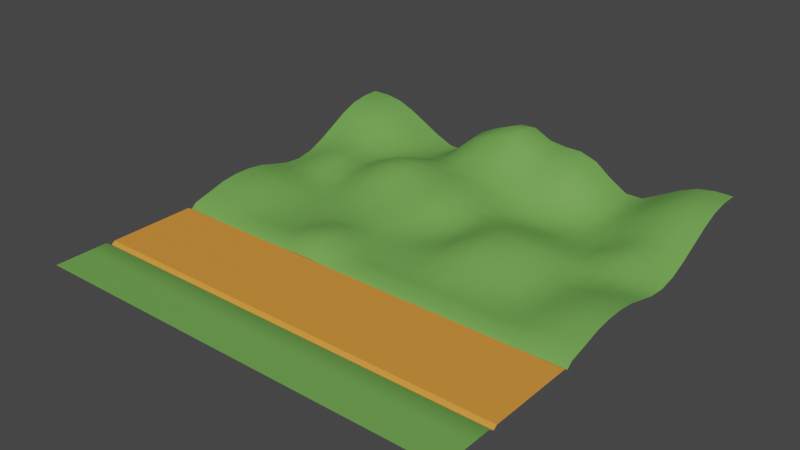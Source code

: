 # Source: goblins-ground.blend  (saved by Blender 2.91.10; exported with 4.5.12 LTS)
import bpy
from mathutils import Matrix  # noqa: F401  (used for matrix-valued properties, if any)

bpy.ops.wm.read_factory_settings(use_empty=True)
scene = bpy.context.scene
scene.name = 'Scene'

# ---- images (referenced by path relative to the original .blend; pixels are not part of the script)
import os
ASSET_DIR = os.environ.get("B2B_ASSET_DIR", "")  # directory of the original .blend (textures are referenced by path, not embedded)
HERE = os.path.dirname(os.path.abspath(__file__))  # packed textures are extracted next to this script under _unpacked/

def load_image(name, relpath, width, height, colorspace="sRGB"):
    """Load a texture the original file referenced (path relative to the .blend, or extracted next to this script)."""
    p = next((c for c in (os.path.join(HERE, relpath), os.path.join(ASSET_DIR, relpath)) if relpath and os.path.exists(c)), "")
    if p:
        img = bpy.data.images.load(p, check_existing=True)
        img.name = name
    else:  # same state as the original file: an image datablock whose file is absent (Cycles renders it pink)
        img = bpy.data.images.new(name, width, height)
        img.source = "FILE"
        img.filepath = "//" + (relpath or name)
    img.colorspace_settings.name = colorspace
    return img
img_path_png = load_image('path.png', 'path.png', 1024, 1024, 'sRGB')

# ---- materials (node trees are filled in below, after node groups)
mat_sand = bpy.data.materials.new('Sand')
mat_sand.use_transparent_shadow = False
mat_grass = bpy.data.materials.new('Grass')
mat_grass.use_transparent_shadow = False

# ---- material node trees
mat_sand.use_nodes = True; mat_sand.node_tree.nodes.clear()
_N = mat_sand.node_tree.nodes; _L = mat_sand.node_tree.links
n0 = _N.new('ShaderNodeBsdfPrincipled'); n0.name = 'Principled BSDF'; n0.location = (10, 300)
n0.distribution = 'GGX'
n0.subsurface_method = 'BURLEY'
n0.inputs[0].default_value = (0.8, 0.2961, 0.04274, 1.0)
n0.inputs[3].default_value = 1.45
n0.inputs[27].default_value = (0.0, 0.0, 0.0, 1.0)
n0.inputs[28].default_value = 1.0
n1 = _N.new('ShaderNodeOutputMaterial'); n1.name = 'Material Output'; n1.location = (300, 300)
n2 = _N.new('ShaderNodeTexImage'); n2.name = 'Image Texture'; n2.location = (-151, 224)
n2.image = img_path_png
_L.new(n0.outputs[0], n1.inputs[0])
n1.is_active_output = True
mat_grass.use_nodes = True; mat_grass.node_tree.nodes.clear()
_N = mat_grass.node_tree.nodes; _L = mat_grass.node_tree.links
n0 = _N.new('ShaderNodeBsdfPrincipled'); n0.name = 'Principled BSDF'; n0.location = (10, 300)
n0.distribution = 'GGX'
n0.subsurface_method = 'BURLEY'
n0.inputs[0].default_value = (0.1593, 0.3931, 0.07972, 1.0)
n0.inputs[3].default_value = 1.45
n0.inputs[27].default_value = (0.0, 0.0, 0.0, 1.0)
n0.inputs[28].default_value = 1.0
n1 = _N.new('ShaderNodeOutputMaterial'); n1.name = 'Material Output'; n1.location = (300, 300)
_L.new(n0.outputs[0], n1.inputs[0])
n1.is_active_output = True

# ---- world
world_world = bpy.data.worlds.new('World'); scene.world = world_world
world_world.use_nodes = True; world_world.node_tree.nodes.clear()
_N = world_world.node_tree.nodes; _L = world_world.node_tree.links
n0 = _N.new('ShaderNodeOutputWorld'); n0.name = 'World Output'; n0.location = (300, 300)
n1 = _N.new('ShaderNodeBackground'); n1.name = 'Background'; n1.location = (10, 300)
n1.inputs[0].default_value = (0.05088, 0.05088, 0.05088, 1.0)
_L.new(n1.outputs[0], n0.inputs[0])
n0.is_active_output = True
world_world.color = (0.05088, 0.05088, 0.05088)
world_world.use_sun_shadow = False
world_world.sun_shadow_jitter_overblur = 0.0

# ---- meshes
me_ground = bpy.data.meshes.new('Ground')
me_ground.from_pydata([(0.0, 0.0, 0.0), (0.0, 20.0, 1.887), (0.0, 19.15, 1.887), (0.0, 18.31, 1.75), (0.0, 17.48, 1.406), (0.0, 16.65, 0.9586), (0.0, 15.81, 0.5073), (0.0, 14.98, 0.1542), (0.0, 14.15, 0.0006526), (0.0, 13.31, 0.06595), (0.0, 12.48, 0.2787), (0.0, 11.65, 0.5076), (0.0, 10.81, 0.6146), (0.0, 9.978, 0.6146), (0.0, 9.145, 0.5076), (0.0, 8.312, 0.2787), (0.0, 7.478, 0.06595), (0.0, 7.205, -0.1597), (0.0, 2.753, -0.1765), (0.0, 2.478, 0.0), (0.0, 1.645, 0.0), (0.0, 0.8117, 0.0), (0.8581, 0.0, 0.0), (1.691, 0.0, 0.0), (2.525, 0.0, 0.0), (3.358, 0.0, 0.0), (4.191, 0.0, 0.0), (5.025, 0.0, 0.0), (5.858, 0.0, 0.0), (6.691, 0.0, 0.0), (7.525, 0.0, 0.0), (8.358, 0.0, 0.0), (9.191, 0.0, 0.0), (9.191, 20.0, 2.371), (8.358, 20.0, 2.039), (7.525, 20.0, 1.63), (6.691, 20.0, 0.7973), (5.858, 20.0, 0.1153), (5.025, 20.0, 0.1576), (4.191, 20.0, 0.5073), (3.358, 20.0, 0.9586), (2.525, 20.0, 1.406), (1.691, 20.0, 1.75), (0.8581, 20.0, 1.887), (9.191, 0.8117, 0.0), (8.358, 0.8117, 0.0), (7.525, 0.8117, 0.0), (6.691, 0.8117, 0.0), (5.858, 0.8117, 0.0), (5.025, 0.8117, 0.0), (4.191, 0.8117, 0.0), (3.358, 0.8117, 0.0), (2.525, 0.8117, 0.0), (1.691, 0.8117, 0.0), (0.8581, 0.8117, 0.0), (9.191, 1.645, 0.0), (8.358, 1.645, 0.0), (7.525, 1.645, 0.0), (6.691, 1.645, 0.0), (5.858, 1.645, 0.0), (5.025, 1.645, 0.0), (4.191, 1.645, 0.0), (3.358, 1.645, 0.0), (2.525, 1.645, 0.0), (1.691, 1.645, 0.0), (0.8581, 1.645, 0.0), (9.191, 2.478, 0.0), (8.358, 2.478, 0.0), (7.525, 2.478, 0.0), (6.691, 2.478, 0.0), (5.858, 2.478, 0.0), (5.025, 2.478, 0.0), (4.191, 2.478, 0.0), (3.358, 2.478, 0.0), (2.525, 2.478, 0.0), (1.691, 2.478, 0.0), (0.8581, 2.478, 0.0), (9.191, 2.753, -0.1765), (8.358, 2.753, -0.1765), (7.525, 2.753, -0.1765), (6.691, 2.753, -0.1765), (5.858, 2.753, -0.1765), (5.025, 2.753, -0.1765), (4.191, 2.753, -0.1765), (3.358, 2.753, -0.1765), (2.525, 2.753, -0.1765), (1.691, 2.753, -0.1765), (0.8581, 2.753, -0.1765), (9.191, 7.204, -0.1765), (8.358, 7.204, -0.1761), (7.525, 7.207, -0.1333), (6.691, 7.207, -0.1333), (5.858, 7.204, -0.1761), (5.025, 7.204, -0.1765), (4.191, 7.204, -0.1765), (3.358, 7.204, -0.1765), (2.525, 7.204, -0.1765), (1.691, 7.205, -0.17), (0.8581, 7.205, -0.1597), (9.191, 7.478, 0.0), (8.358, 7.478, 0.04077), (7.525, 7.478, 0.163), (6.691, 7.478, 0.163), (5.858, 7.478, 0.04077), (5.025, 7.478, 0.0), (4.191, 7.478, 0.0), (3.358, 7.478, 0.0), (2.525, 7.478, 0.003256), (1.691, 7.478, 0.04233), (0.8581, 7.478, 0.06595), (9.191, 8.312, 0.0), (8.358, 8.312, 0.163), (7.525, 8.312, 0.4106), (6.691, 8.312, 0.4106), (5.858, 8.312, 0.163), (5.025, 8.312, 0.0), (4.191, 8.312, 0.0), (3.358, 8.312, 0.003256), (2.525, 8.312, 0.09532), (1.691, 8.312, 0.2219), (0.8581, 8.312, 0.2787), (9.191, 9.145, 0.0), (8.358, 9.145, 0.163), (7.525, 9.145, 0.4106), (6.691, 9.145, 0.4106), (5.858, 9.145, 0.163), (5.025, 9.145, 0.0), (4.191, 9.145, 0.0), (3.358, 9.145, 0.04233), (2.525, 9.145, 0.2219), (1.691, 9.145, 0.4197), (0.8581, 9.145, 0.5076), (9.191, 9.978, 0.01992), (8.358, 9.978, 0.04112), (7.525, 9.978, 0.1633), (6.691, 9.978, 0.163), (5.858, 9.978, 0.04078), (5.025, 9.978, 0.0), (4.191, 9.978, 0.0), (3.358, 9.978, 0.06595), (2.525, 9.978, 0.2787), (1.691, 9.978, 0.5076), (0.8581, 9.978, 0.6146), (9.191, 10.81, 0.04921), (8.358, 10.81, 0.0815), (7.525, 10.81, 0.0815), (6.691, 10.81, 0.06788), (5.858, 10.81, 0.03482), (5.025, 10.81, 0.004354), (4.191, 10.81, 0.0), (3.358, 10.81, 0.06595), (2.525, 10.81, 0.2787), (1.691, 10.81, 0.5076), (0.8581, 10.81, 0.6146), (9.191, 11.65, 0.1113), (8.358, 11.65, 0.2628), (7.525, 11.65, 0.2682), (6.691, 11.65, 0.2413), (5.858, 11.65, 0.1703), (5.025, 11.65, 0.0815), (4.191, 11.65, 0.01296), (3.358, 11.65, 0.04233), (2.525, 11.65, 0.2219), (1.691, 11.65, 0.4197), (0.8581, 11.65, 0.5076), (9.191, 12.48, 0.2771), (8.358, 12.48, 0.5013), (7.525, 12.48, 0.5067), (6.691, 12.48, 0.4922), (5.858, 12.48, 0.4255), (5.025, 12.48, 0.2864), (4.191, 12.48, 0.1025), (3.358, 12.48, 0.00761), (2.525, 12.48, 0.09532), (1.691, 12.48, 0.2219), (0.8581, 12.48, 0.2787), (9.191, 13.31, 0.5985), (8.358, 13.31, 0.7435), (7.525, 13.31, 0.7714), (6.691, 13.31, 0.9454), (5.858, 13.31, 0.9418), (5.025, 13.31, 0.7538), (4.191, 13.31, 0.4099), (3.358, 13.31, 0.1506), (2.525, 13.31, 0.253), (1.691, 13.31, 0.2916), (0.8581, 13.31, 0.1587), (9.191, 14.15, 0.86), (8.358, 14.15, 0.925), (7.525, 14.15, 0.996), (6.691, 14.15, 1.251), (5.858, 14.15, 1.289), (5.025, 14.15, 1.065), (4.191, 14.15, 0.6269), (3.358, 14.15, 0.3903), (2.525, 14.15, 0.5271), (1.691, 14.15, 0.5271), (0.8581, 14.15, 0.2504), (9.191, 14.98, 0.925), (8.358, 14.98, 0.9973), (7.525, 14.98, 1.068), (6.691, 14.98, 1.315), (5.858, 14.98, 1.342), (5.025, 14.98, 1.105), (4.191, 14.98, 0.6523), (3.358, 14.98, 0.4104), (2.525, 14.98, 0.593), (1.691, 14.98, 0.6555), (0.8581, 14.98, 0.4037), (9.191, 15.81, 0.925), (8.358, 15.81, 0.9973), (7.525, 15.81, 1.022), (6.691, 15.81, 1.174), (5.858, 15.81, 1.141), (5.025, 15.81, 0.9043), (4.191, 15.81, 0.5394), (3.358, 15.81, 0.353), (2.525, 15.81, 0.5531), (1.691, 15.81, 0.6759), (0.8581, 15.81, 0.5789), (9.191, 16.65, 0.9359), (8.358, 16.65, 0.974), (7.525, 16.65, 0.9383), (6.691, 16.65, 0.8873), (5.858, 16.65, 0.7661), (5.025, 16.65, 0.5506), (4.191, 16.65, 0.422), (3.358, 16.65, 0.4735), (2.525, 16.65, 0.6792), (1.691, 16.65, 0.8829), (0.8581, 16.65, 0.9586), (9.191, 17.48, 1.477), (8.358, 17.48, 1.412), (7.525, 17.48, 1.232), (6.691, 17.48, 0.8264), (5.858, 17.48, 0.549), (5.025, 17.48, 0.4247), (4.191, 17.48, 0.4893), (3.358, 17.48, 0.7082), (2.525, 17.48, 1.038), (1.691, 17.48, 1.306), (0.8581, 17.48, 1.406), (9.191, 18.31, 2.256), (8.358, 18.31, 2.031), (7.525, 18.31, 1.714), (6.691, 18.31, 0.9999), (5.858, 18.31, 0.3911), (5.025, 18.31, 0.3439), (4.191, 18.31, 0.5337), (3.358, 18.31, 0.8844), (2.525, 18.31, 1.306), (1.691, 18.31, 1.627), (0.8581, 18.31, 1.75), (9.191, 19.15, 2.542), (8.358, 19.15, 2.228), (7.525, 19.15, 1.82), (6.691, 19.15, 0.9739), (5.858, 19.15, 0.2524), (5.025, 19.15, 0.2352), (4.191, 19.15, 0.5183), (3.358, 19.15, 0.9586), (2.525, 19.15, 1.406), (1.691, 19.15, 1.75), (0.8581, 19.15, 1.887), (10.0, 0.0, 0.0), (20.0, 0.0, 0.0), (10.0, 20.0, 2.409), (20.0, 20.0, 1.887), (10.0, 19.15, 2.562), (10.0, 18.31, 2.268), (10.0, 17.48, 1.47), (10.0, 16.65, 0.7865), (10.0, 15.81, 0.75), (10.0, 14.98, 0.75), (10.0, 14.15, 0.6943), (10.0, 13.31, 0.3586), (10.0, 12.48, 0.06768), (10.0, 11.65, -0.009247), (10.0, 10.81, 0.02157), (10.0, 9.978, 0.06926), (10.0, 9.145, 0.0), (10.0, 8.312, 0.0), (10.0, 7.478, 0.0), (10.0, 7.204, -0.1765), (10.0, 2.753, -0.1765), (10.0, 2.478, 0.0), (10.0, 1.645, 0.0), (10.0, 0.8117, 0.0), (20.0, 0.8117, 0.0), (20.0, 1.645, 0.0), (20.0, 2.478, 0.0), (20.0, 2.753, -0.1765), (20.0, 7.205, -0.1597), (20.0, 7.478, 0.06595), (20.0, 8.312, 0.2787), (20.0, 9.145, 0.5076), (20.0, 9.978, 0.6146), (20.0, 10.81, 0.6146), (20.0, 11.65, 0.5076), (20.0, 12.48, 0.2787), (20.0, 13.31, 0.06595), (20.0, 14.15, 0.0006526), (20.0, 14.98, 0.1542), (20.0, 15.81, 0.5073), (20.0, 16.65, 0.9586), (20.0, 17.48, 1.406), (20.0, 18.31, 1.75), (20.0, 19.15, 1.887), (10.86, 0.0, 0.0), (11.69, 0.0, 0.0), (12.52, 0.0, 0.0), (13.36, 0.0, 0.0), (14.19, 0.0, 0.0), (15.02, 0.0, 0.0), (15.86, 0.0, 0.0), (16.69, 0.0, 0.0), (17.52, 0.0, 0.0), (18.36, 0.0, 0.0), (19.19, 0.0, 0.0), (19.19, 20.0, 1.887), (18.36, 20.0, 1.75), (17.52, 20.0, 1.406), (16.69, 20.0, 0.9585), (15.86, 20.0, 0.5103), (15.02, 20.0, 0.5035), (14.19, 20.0, 0.9955), (13.36, 20.0, 1.615), (12.52, 20.0, 1.892), (11.69, 20.0, 1.892), (10.86, 20.0, 1.992), (19.19, 0.8117, 0.0), (18.36, 0.8117, 0.0), (17.52, 0.8117, 0.0), (16.69, 0.8117, 0.0), (15.86, 0.8117, 0.0), (15.02, 0.8117, 0.0), (14.19, 0.8117, 0.0), (13.36, 0.8117, 0.0), (12.52, 0.8117, 0.0), (11.69, 0.8117, 0.0), (10.86, 0.8117, 0.0), (19.19, 1.645, 0.0), (18.36, 1.645, 0.0), (17.52, 1.645, 0.0), (16.69, 1.645, 0.0), (15.86, 1.645, 0.0), (15.02, 1.645, 0.0), (14.19, 1.645, 0.0), (13.36, 1.645, 0.0), (12.52, 1.645, 0.0), (11.69, 1.645, 0.0), (10.86, 1.645, 0.0), (19.19, 2.478, 0.0), (18.36, 2.478, 0.0), (17.52, 2.478, 0.0), (16.69, 2.478, 0.0), (15.86, 2.478, 0.0), (15.02, 2.478, 0.0), (14.19, 2.478, 0.0), (13.36, 2.478, 0.0), (12.52, 2.478, 0.0), (11.69, 2.478, 0.0), (10.86, 2.478, 0.0), (19.19, 2.753, -0.1765), (18.36, 2.753, -0.1765), (17.52, 2.753, -0.1765), (16.69, 2.753, -0.1765), (15.86, 2.753, -0.1765), (15.02, 2.753, -0.1765), (14.19, 2.753, -0.1765), (13.36, 2.753, -0.1765), (12.52, 2.753, -0.1765), (11.69, 2.753, -0.1765), (10.86, 2.753, -0.1765), (19.19, 7.205, -0.1597), (18.36, 7.205, -0.17), (17.52, 7.204, -0.1765), (16.69, 7.204, -0.1765), (15.86, 7.204, -0.1765), (15.02, 7.204, -0.1765), (14.19, 7.204, -0.1765), (13.36, 7.204, -0.1765), (12.52, 7.204, -0.1765), (11.69, 7.204, -0.1765), (10.86, 7.204, -0.1765), (19.19, 7.478, 0.06595), (18.36, 7.478, 0.04233), (17.52, 7.478, 0.003256), (16.69, 7.478, 0.0), (15.86, 7.478, 0.0), (15.02, 7.478, 0.0), (14.19, 7.478, 0.0), (13.36, 7.478, 0.0), (12.52, 7.478, 0.0), (11.69, 7.478, 0.0), (10.86, 7.478, 0.0), (19.19, 8.312, 0.2787), (18.36, 8.312, 0.2219), (17.52, 8.312, 0.09532), (16.69, 8.312, 0.003256), (15.86, 8.312, 0.0), (15.02, 8.312, -0.0004926), (14.19, 8.312, 0.002813), (13.36, 8.312, 0.003085), (12.52, 8.312, 5.946e-05), (11.69, 8.312, 0.0), (10.86, 8.312, 0.0), (19.19, 9.145, 0.5076), (18.36, 9.145, 0.4197), (17.52, 9.145, 0.2219), (16.69, 9.145, 0.04233), (15.86, 9.145, 0.003844), (15.02, 9.145, 0.04117), (14.19, 9.145, 0.08248), (13.36, 9.145, 0.1266), (12.52, 9.145, 0.1255), (11.69, 9.145, 0.04086), (10.86, 9.145, 0.0), (19.19, 9.978, 0.6146), (18.36, 9.978, 0.5076), (17.52, 9.978, 0.2787), (16.69, 9.978, 0.1057), (15.86, 9.978, 0.1237), (15.02, 9.978, 0.2251), (14.19, 9.978, 0.3008), (13.36, 9.978, 0.3762), (12.52, 9.978, 0.3889), (11.69, 9.978, 0.2287), (10.86, 9.978, 0.1097), (19.19, 10.81, 0.6146), (18.36, 10.81, 0.5076), (17.52, 10.81, 0.2787), (16.69, 10.81, 0.1909), (15.86, 10.81, 0.3059), (15.02, 10.81, 0.4818), (14.19, 10.81, 0.5911), (13.36, 10.81, 0.6665), (12.52, 10.81, 0.6456), (11.69, 10.81, 0.36), (10.86, 10.81, 0.1145), (19.19, 11.65, 0.5076), (18.36, 11.65, 0.4197), (17.52, 11.65, 0.2246), (16.69, 11.65, 0.2074), (15.86, 11.65, 0.4247), (15.02, 11.65, 0.6675), (14.19, 11.65, 0.798), (13.36, 11.65, 0.8443), (12.52, 11.65, 0.7548), (11.69, 11.65, 0.3493), (10.86, 11.65, 0.06242), (19.19, 12.48, 0.2787), (18.36, 12.48, 0.2219), (17.52, 12.48, 0.09834), (16.69, 12.48, 0.1684), (15.86, 12.48, 0.4662), (15.02, 12.48, 0.755), (14.19, 12.48, 0.8851), (13.36, 12.48, 0.8866), (12.52, 12.48, 0.759), (11.69, 12.48, 0.3647), (10.86, 12.48, 0.08383), (19.19, 13.31, 0.1587), (18.36, 13.31, 0.2916), (17.52, 13.31, 0.253), (16.69, 13.31, 0.2184), (15.86, 13.31, 0.3905), (15.02, 13.31, 0.6472), (14.19, 13.31, 0.7566), (13.36, 13.31, 0.7566), (12.52, 13.31, 0.6818), (11.69, 13.31, 0.4641), (10.86, 13.31, 0.2797), (19.19, 14.15, 0.2504), (18.36, 14.15, 0.5271), (17.52, 14.15, 0.5271), (16.69, 14.15, 0.2888), (15.86, 14.15, 0.2111), (15.02, 14.15, 0.3905), (14.19, 14.15, 0.4662), (13.36, 14.15, 0.4662), (12.52, 14.15, 0.458), (11.69, 14.15, 0.4483), (10.86, 14.15, 0.4979), (19.19, 14.98, 0.4037), (18.36, 14.98, 0.6555), (17.52, 14.98, 0.593), (16.69, 14.98, 0.257), (15.86, 14.98, 0.04086), (15.02, 14.98, 0.1255), (14.19, 14.98, 0.1652), (13.36, 14.98, 0.1655), (12.52, 14.98, 0.2066), (11.69, 14.98, 0.307), (10.86, 14.98, 0.5067), (19.19, 15.81, 0.5789), (18.36, 15.81, 0.6759), (17.52, 15.81, 0.5531), (16.69, 15.81, 0.2463), (15.86, 15.81, 0.02452), (15.02, 15.81, 5.947e-05), (14.19, 15.81, 0.003085), (13.36, 15.81, 0.003556), (12.52, 15.81, 0.08803), (11.69, 15.81, 0.2737), (10.86, 15.81, 0.5067), (19.19, 16.65, 0.9586), (18.36, 16.65, 0.8829), (17.52, 16.65, 0.6792), (16.69, 16.65, 0.4087), (15.86, 16.65, 0.1542), (15.02, 16.65, 0.008236), (14.19, 16.65, 0.08719), (13.36, 16.65, 0.2678), (12.52, 16.65, 0.4197), (11.69, 16.65, 0.587), (10.86, 16.65, 0.7118), (19.19, 17.48, 1.406), (18.36, 17.48, 1.306), (17.52, 17.48, 1.038), (16.69, 17.48, 0.6792), (15.86, 17.48, 0.3221), (15.02, 17.48, 0.1528), (14.19, 17.48, 0.4505), (13.36, 17.48, 0.8334), (12.52, 17.48, 1.029), (11.69, 17.48, 1.159), (10.86, 17.48, 1.284), (19.19, 18.31, 1.75), (18.36, 18.31, 1.627), (17.52, 18.31, 1.306), (16.69, 18.31, 0.8829), (15.86, 18.31, 0.4565), (15.02, 18.31, 0.3943), (14.19, 18.31, 0.8334), (13.36, 18.31, 1.381), (12.52, 18.31, 1.619), (11.69, 18.31, 1.694), (10.86, 18.31, 1.91), (19.19, 19.15, 1.887), (18.36, 19.15, 1.75), (17.52, 19.15, 1.406), (16.69, 19.15, 0.9585), (15.86, 19.15, 0.5103), (15.02, 19.15, 0.5035), (14.19, 19.15, 0.9955), (13.36, 19.15, 1.615), (12.52, 19.15, 1.892), (11.69, 19.15, 1.906), (10.86, 19.15, 2.113)], [], [(253, 268, 266, 33), (32, 264, 287, 44), (44, 287, 286, 55), (55, 286, 285, 66), (66, 285, 284, 77), (88, 283, 282, 99), (99, 282, 281, 110), (110, 281, 280, 121), (121, 280, 279, 132), (132, 279, 278, 143), (143, 278, 277, 154), (154, 277, 276, 165), (165, 276, 275, 176), (176, 275, 274, 187), (187, 274, 273, 198), (198, 273, 272, 209), (209, 272, 271, 220), (220, 271, 270, 231), (231, 270, 269, 242), (242, 269, 268, 253), (3, 252, 263, 2), (252, 251, 262, 263), (251, 250, 261, 262), (250, 249, 260, 261), (249, 248, 259, 260), (248, 247, 258, 259), (247, 246, 257, 258), (246, 245, 256, 257), (245, 244, 255, 256), (244, 243, 254, 255), (243, 242, 253, 254), (4, 241, 252, 3), (241, 240, 251, 252), (240, 239, 250, 251), (239, 238, 249, 250), (238, 237, 248, 249), (237, 236, 247, 248), (236, 235, 246, 247), (235, 234, 245, 246), (234, 233, 244, 245), (233, 232, 243, 244), (232, 231, 242, 243), (5, 230, 241, 4), (230, 229, 240, 241), (229, 228, 239, 240), (228, 227, 238, 239), (227, 226, 237, 238), (226, 225, 236, 237), (225, 224, 235, 236), (224, 223, 234, 235), (223, 222, 233, 234), (222, 221, 232, 233), (221, 220, 231, 232), (6, 219, 230, 5), (219, 218, 229, 230), (218, 217, 228, 229), (217, 216, 227, 228), (216, 215, 226, 227), (215, 214, 225, 226), (214, 213, 224, 225), (213, 212, 223, 224), (212, 211, 222, 223), (211, 210, 221, 222), (210, 209, 220, 221), (7, 208, 219, 6), (208, 207, 218, 219), (207, 206, 217, 218), (206, 205, 216, 217), (205, 204, 215, 216), (204, 203, 214, 215), (203, 202, 213, 214), (202, 201, 212, 213), (201, 200, 211, 212), (200, 199, 210, 211), (199, 198, 209, 210), (8, 197, 208, 7), (197, 196, 207, 208), (196, 195, 206, 207), (195, 194, 205, 206), (194, 193, 204, 205), (193, 192, 203, 204), (192, 191, 202, 203), (191, 190, 201, 202), (190, 189, 200, 201), (189, 188, 199, 200), (188, 187, 198, 199), (9, 186, 197, 8), (186, 185, 196, 197), (185, 184, 195, 196), (184, 183, 194, 195), (183, 182, 193, 194), (182, 181, 192, 193), (181, 180, 191, 192), (180, 179, 190, 191), (179, 178, 189, 190), (178, 177, 188, 189), (177, 176, 187, 188), (10, 175, 186, 9), (175, 174, 185, 186), (174, 173, 184, 185), (173, 172, 183, 184), (172, 171, 182, 183), (171, 170, 181, 182), (170, 169, 180, 181), (169, 168, 179, 180), (168, 167, 178, 179), (167, 166, 177, 178), (166, 165, 176, 177), (11, 164, 175, 10), (164, 163, 174, 175), (163, 162, 173, 174), (162, 161, 172, 173), (161, 160, 171, 172), (160, 159, 170, 171), (159, 158, 169, 170), (158, 157, 168, 169), (157, 156, 167, 168), (156, 155, 166, 167), (155, 154, 165, 166), (12, 153, 164, 11), (153, 152, 163, 164), (152, 151, 162, 163), (151, 150, 161, 162), (150, 149, 160, 161), (149, 148, 159, 160), (148, 147, 158, 159), (147, 146, 157, 158), (146, 145, 156, 157), (145, 144, 155, 156), (144, 143, 154, 155), (13, 142, 153, 12), (142, 141, 152, 153), (141, 140, 151, 152), (140, 139, 150, 151), (139, 138, 149, 150), (138, 137, 148, 149), (137, 136, 147, 148), (136, 135, 146, 147), (135, 134, 145, 146), (134, 133, 144, 145), (133, 132, 143, 144), (14, 131, 142, 13), (131, 130, 141, 142), (130, 129, 140, 141), (129, 128, 139, 140), (128, 127, 138, 139), (127, 126, 137, 138), (126, 125, 136, 137), (125, 124, 135, 136), (124, 123, 134, 135), (123, 122, 133, 134), (122, 121, 132, 133), (15, 120, 131, 14), (120, 119, 130, 131), (119, 118, 129, 130), (118, 117, 128, 129), (117, 116, 127, 128), (116, 115, 126, 127), (115, 114, 125, 126), (114, 113, 124, 125), (113, 112, 123, 124), (112, 111, 122, 123), (111, 110, 121, 122), (16, 109, 120, 15), (109, 108, 119, 120), (108, 107, 118, 119), (107, 106, 117, 118), (106, 105, 116, 117), (105, 104, 115, 116), (104, 103, 114, 115), (103, 102, 113, 114), (102, 101, 112, 113), (101, 100, 111, 112), (100, 99, 110, 111), (17, 98, 109, 16), (98, 97, 108, 109), (97, 96, 107, 108), (96, 95, 106, 107), (95, 94, 105, 106), (94, 93, 104, 105), (93, 92, 103, 104), (92, 91, 102, 103), (91, 90, 101, 102), (90, 89, 100, 101), (89, 88, 99, 100), (19, 76, 87, 18), (76, 75, 86, 87), (75, 74, 85, 86), (74, 73, 84, 85), (73, 72, 83, 84), (72, 71, 82, 83), (71, 70, 81, 82), (70, 69, 80, 81), (69, 68, 79, 80), (68, 67, 78, 79), (67, 66, 77, 78), (20, 65, 76, 19), (65, 64, 75, 76), (64, 63, 74, 75), (63, 62, 73, 74), (62, 61, 72, 73), (61, 60, 71, 72), (60, 59, 70, 71), (59, 58, 69, 70), (58, 57, 68, 69), (57, 56, 67, 68), (56, 55, 66, 67), (21, 54, 65, 20), (54, 53, 64, 65), (53, 52, 63, 64), (52, 51, 62, 63), (51, 50, 61, 62), (50, 49, 60, 61), (49, 48, 59, 60), (48, 47, 58, 59), (47, 46, 57, 58), (46, 45, 56, 57), (45, 44, 55, 56), (0, 22, 54, 21), (22, 23, 53, 54), (23, 24, 52, 53), (24, 25, 51, 52), (25, 26, 50, 51), (26, 27, 49, 50), (27, 28, 48, 49), (28, 29, 47, 48), (29, 30, 46, 47), (30, 31, 45, 46), (31, 32, 44, 45), (2, 263, 43, 1), (263, 262, 42, 43), (262, 261, 41, 42), (261, 260, 40, 41), (260, 259, 39, 40), (259, 258, 38, 39), (258, 257, 37, 38), (257, 256, 36, 37), (256, 255, 35, 36), (255, 254, 34, 35), (254, 253, 33, 34), (539, 307, 267, 319), (318, 265, 288, 330), (330, 288, 289, 341), (341, 289, 290, 352), (352, 290, 291, 363), (374, 292, 293, 385), (385, 293, 294, 396), (396, 294, 295, 407), (407, 295, 296, 418), (418, 296, 297, 429), (429, 297, 298, 440), (440, 298, 299, 451), (451, 299, 300, 462), (462, 300, 301, 473), (473, 301, 302, 484), (484, 302, 303, 495), (495, 303, 304, 506), (506, 304, 305, 517), (517, 305, 306, 528), (528, 306, 307, 539), (269, 538, 549, 268), (538, 537, 548, 549), (537, 536, 547, 548), (536, 535, 546, 547), (535, 534, 545, 546), (534, 533, 544, 545), (533, 532, 543, 544), (532, 531, 542, 543), (531, 530, 541, 542), (530, 529, 540, 541), (529, 528, 539, 540), (270, 527, 538, 269), (527, 526, 537, 538), (526, 525, 536, 537), (525, 524, 535, 536), (524, 523, 534, 535), (523, 522, 533, 534), (522, 521, 532, 533), (521, 520, 531, 532), (520, 519, 530, 531), (519, 518, 529, 530), (518, 517, 528, 529), (271, 516, 527, 270), (516, 515, 526, 527), (515, 514, 525, 526), (514, 513, 524, 525), (513, 512, 523, 524), (512, 511, 522, 523), (511, 510, 521, 522), (510, 509, 520, 521), (509, 508, 519, 520), (508, 507, 518, 519), (507, 506, 517, 518), (272, 505, 516, 271), (505, 504, 515, 516), (504, 503, 514, 515), (503, 502, 513, 514), (502, 501, 512, 513), (501, 500, 511, 512), (500, 499, 510, 511), (499, 498, 509, 510), (498, 497, 508, 509), (497, 496, 507, 508), (496, 495, 506, 507), (273, 494, 505, 272), (494, 493, 504, 505), (493, 492, 503, 504), (492, 491, 502, 503), (491, 490, 501, 502), (490, 489, 500, 501), (489, 488, 499, 500), (488, 487, 498, 499), (487, 486, 497, 498), (486, 485, 496, 497), (485, 484, 495, 496), (274, 483, 494, 273), (483, 482, 493, 494), (482, 481, 492, 493), (481, 480, 491, 492), (480, 479, 490, 491), (479, 478, 489, 490), (478, 477, 488, 489), (477, 476, 487, 488), (476, 475, 486, 487), (475, 474, 485, 486), (474, 473, 484, 485), (275, 472, 483, 274), (472, 471, 482, 483), (471, 470, 481, 482), (470, 469, 480, 481), (469, 468, 479, 480), (468, 467, 478, 479), (467, 466, 477, 478), (466, 465, 476, 477), (465, 464, 475, 476), (464, 463, 474, 475), (463, 462, 473, 474), (276, 461, 472, 275), (461, 460, 471, 472), (460, 459, 470, 471), (459, 458, 469, 470), (458, 457, 468, 469), (457, 456, 467, 468), (456, 455, 466, 467), (455, 454, 465, 466), (454, 453, 464, 465), (453, 452, 463, 464), (452, 451, 462, 463), (277, 450, 461, 276), (450, 449, 460, 461), (449, 448, 459, 460), (448, 447, 458, 459), (447, 446, 457, 458), (446, 445, 456, 457), (445, 444, 455, 456), (444, 443, 454, 455), (443, 442, 453, 454), (442, 441, 452, 453), (441, 440, 451, 452), (278, 439, 450, 277), (439, 438, 449, 450), (438, 437, 448, 449), (437, 436, 447, 448), (436, 435, 446, 447), (435, 434, 445, 446), (434, 433, 444, 445), (433, 432, 443, 444), (432, 431, 442, 443), (431, 430, 441, 442), (430, 429, 440, 441), (279, 428, 439, 278), (428, 427, 438, 439), (427, 426, 437, 438), (426, 425, 436, 437), (425, 424, 435, 436), (424, 423, 434, 435), (423, 422, 433, 434), (422, 421, 432, 433), (421, 420, 431, 432), (420, 419, 430, 431), (419, 418, 429, 430), (280, 417, 428, 279), (417, 416, 427, 428), (416, 415, 426, 427), (415, 414, 425, 426), (414, 413, 424, 425), (413, 412, 423, 424), (412, 411, 422, 423), (411, 410, 421, 422), (410, 409, 420, 421), (409, 408, 419, 420), (408, 407, 418, 419), (281, 406, 417, 280), (406, 405, 416, 417), (405, 404, 415, 416), (404, 403, 414, 415), (403, 402, 413, 414), (402, 401, 412, 413), (401, 400, 411, 412), (400, 399, 410, 411), (399, 398, 409, 410), (398, 397, 408, 409), (397, 396, 407, 408), (282, 395, 406, 281), (395, 394, 405, 406), (394, 393, 404, 405), (393, 392, 403, 404), (392, 391, 402, 403), (391, 390, 401, 402), (390, 389, 400, 401), (389, 388, 399, 400), (388, 387, 398, 399), (387, 386, 397, 398), (386, 385, 396, 397), (283, 384, 395, 282), (384, 383, 394, 395), (383, 382, 393, 394), (382, 381, 392, 393), (381, 380, 391, 392), (380, 379, 390, 391), (379, 378, 389, 390), (378, 377, 388, 389), (377, 376, 387, 388), (376, 375, 386, 387), (375, 374, 385, 386), (285, 362, 373, 284), (362, 361, 372, 373), (361, 360, 371, 372), (360, 359, 370, 371), (359, 358, 369, 370), (358, 357, 368, 369), (357, 356, 367, 368), (356, 355, 366, 367), (355, 354, 365, 366), (354, 353, 364, 365), (353, 352, 363, 364), (286, 351, 362, 285), (351, 350, 361, 362), (350, 349, 360, 361), (349, 348, 359, 360), (348, 347, 358, 359), (347, 346, 357, 358), (346, 345, 356, 357), (345, 344, 355, 356), (344, 343, 354, 355), (343, 342, 353, 354), (342, 341, 352, 353), (287, 340, 351, 286), (340, 339, 350, 351), (339, 338, 349, 350), (338, 337, 348, 349), (337, 336, 347, 348), (336, 335, 346, 347), (335, 334, 345, 346), (334, 333, 344, 345), (333, 332, 343, 344), (332, 331, 342, 343), (331, 330, 341, 342), (264, 308, 340, 287), (308, 309, 339, 340), (309, 310, 338, 339), (310, 311, 337, 338), (311, 312, 336, 337), (312, 313, 335, 336), (313, 314, 334, 335), (314, 315, 333, 334), (315, 316, 332, 333), (316, 317, 331, 332), (317, 318, 330, 331), (268, 549, 329, 266), (549, 548, 328, 329), (548, 547, 327, 328), (547, 546, 326, 327), (546, 545, 325, 326), (545, 544, 324, 325), (544, 543, 323, 324), (543, 542, 322, 323), (542, 541, 321, 322), (541, 540, 320, 321), (540, 539, 319, 320)])
me_ground.polygons.foreach_set('use_smooth', [True] * 480)
me_ground.polygons.foreach_set('material_index', [1, 1, 1, 1, 1, 1, 1, 1, 1, 1, 1, 1, 1, 1, 1, 1, 1, 1, 1, 1, 1, 1, 1, 1, 1, 1, 1, 1, 1, 1, 1, 1, 1, 1, 1, 1, 1, 1, 1, 1, 1, 1, 1, 1, 1, 1, 1, 1, 1, 1, 1, 1, 1, 1, 1, 1, 1, 1, 1, 1, 1, 1, 1, 1, 1, 1, 1, 1, 1, 1, 1, 1, 1, 1, 1, 1, 1, 1, 1, 1, 1, 1, 1, 1, 1, 1, 1, 1, 1, 1, 1, 1, 1, 1, 1, 1, 1, 1, 1, 1, 1, 1, 1, 1, 1, 1, 1, 1, 1, 1, 1, 1, 1, 1, 1, 1, 1, 1, 1, 1, 1, 1, 1, 1, 1, 1, 1, 1, 1, 1, 1, 1, 1, 1, 1, 1, 1, 1, 1, 1, 1, 1, 1, 1, 1, 1, 1, 1, 1, 1, 1, 1, 1, 1, 1, 1, 1, 1, 1, 1, 1, 1, 1, 1, 1, 1, 1, 1, 1, 1, 1, 1, 1, 1, 1, 1, 1, 1, 1, 1, 1, 1, 1, 1, 1, 1, 1, 1, 1, 1, 1, 1, 1, 1, 1, 1, 1, 1, 1, 1, 1, 1, 1, 1, 1, 1, 1, 1, 1, 1, 1, 1, 1, 1, 1, 1, 1, 1, 1, 1, 1, 1, 1, 1, 1, 1, 1, 1, 1, 1, 1, 1, 1, 1, 1, 1, 1, 1, 1, 1, 1, 1, 1, 1, 1, 1, 1, 1, 1, 1, 1, 1, 1, 1, 1, 1, 1, 1, 1, 1, 1, 1, 1, 1, 1, 1, 1, 1, 1, 1, 1, 1, 1, 1, 1, 1, 1, 1, 1, 1, 1, 1, 1, 1, 1, 1, 1, 1, 1, 1, 1, 1, 1, 1, 1, 1, 1, 1, 1, 1, 1, 1, 1, 1, 1, 1, 1, 1, 1, 1, 1, 1, 1, 1, 1, 1, 1, 1, 1, 1, 1, 1, 1, 1, 1, 1, 1, 1, 1, 1, 1, 1, 1, 1, 1, 1, 1, 1, 1, 1, 1, 1, 1, 1, 1, 1, 1, 1, 1, 1, 1, 1, 1, 1, 1, 1, 1, 1, 1, 1, 1, 1, 1, 1, 1, 1, 1, 1, 1, 1, 1, 1, 1, 1, 1, 1, 1, 1, 1, 1, 1, 1, 1, 1, 1, 1, 1, 1, 1, 1, 1, 1, 1, 1, 1, 1, 1, 1, 1, 1, 1, 1, 1, 1, 1, 1, 1, 1, 1, 1, 1, 1, 1, 1, 1, 1, 1, 1, 1, 1, 1, 1, 1, 1, 1, 1, 1, 1, 1, 1, 1, 1, 1, 1, 1, 1, 1, 1, 1, 1, 1, 1, 1, 1, 1, 1, 1, 1, 1, 1, 1, 1, 1, 1, 1, 1, 1, 1, 1, 1, 1, 1, 1, 1, 1, 1, 1, 1, 1, 1, 1, 1, 1, 1, 1, 1, 1, 1, 1, 1])
_uv = me_ground.uv_layers.new(name='UVMap')
_uv.uv.foreach_set('vector', [0.9191, 0.9573, 1.0, 0.9573, 1.0, 1.0, 0.9191, 1.0, 0.9191, 0.0, 1.0, 0.0, 1.0, 0.04059, 0.9191, 0.04059, 0.9191, 0.04059, 1.0, 0.04059, 1.0, 0.08225, 0.9191, 0.08225, 0.9191, 0.08225, 1.0, 0.08225, 1.0, 0.1239, 0.9191, 0.1239, 0.9191, 0.1239, 1.0, 0.1239, 1.0, 0.1656, 0.9191, 0.1656, 0.9191, 0.3323, 1.0, 0.3323, 1.0, 0.3739, 0.9191, 0.3739, 0.9191, 0.3739, 1.0, 0.3739, 1.0, 0.4156, 0.9191, 0.4156, 0.9191, 0.4156, 1.0, 0.4156, 1.0, 0.4573, 0.9191, 0.4573, 0.9191, 0.4573, 1.0, 0.4573, 1.0, 0.4989, 0.9191, 0.4989, 0.9191, 0.4989, 1.0, 0.4989, 1.0, 0.5406, 0.9191, 0.5406, 0.9191, 0.5406, 1.0, 0.5406, 1.0, 0.5823, 0.9191, 0.5823, 0.9191, 0.5823, 1.0, 0.5823, 1.0, 0.6239, 0.9191, 0.6239, 0.9191, 0.6239, 1.0, 0.6239, 1.0, 0.6656, 0.9191, 0.6656, 0.9191, 0.6656, 1.0, 0.6656, 1.0, 0.7073, 0.9191, 0.7073, 0.9191, 0.7073, 1.0, 0.7073, 1.0, 0.7489, 0.9191, 0.7489, 0.9191, 0.7489, 1.0, 0.7489, 1.0, 0.7906, 0.9191, 0.7906, 0.9191, 0.7906, 1.0, 0.7906, 1.0, 0.8323, 0.9191, 0.8323, 0.9191, 0.8323, 1.0, 0.8323, 1.0, 0.8739, 0.9191, 0.8739, 0.9191, 0.8739, 1.0, 0.8739, 1.0, 0.9156, 0.9191, 0.9156, 0.9191, 0.9156, 1.0, 0.9156, 1.0, 0.9573, 0.9191, 0.9573, 0.0, 0.9156, 0.08581, 0.9156, 0.08581, 0.9573, 0.0, 0.9573, 0.08581, 0.9156, 0.1691, 0.9156, 0.1691, 0.9573, 0.08581, 0.9573, 0.1691, 0.9156, 0.2525, 0.9156, 0.2525, 0.9573, 0.1691, 0.9573, 0.2525, 0.9156, 0.3358, 0.9156, 0.3358, 0.9573, 0.2525, 0.9573, 0.3358, 0.9156, 0.4191, 0.9156, 0.4191, 0.9573, 0.3358, 0.9573, 0.4191, 0.9156, 0.5025, 0.9156, 0.5025, 0.9573, 0.4191, 0.9573, 0.5025, 0.9156, 0.5858, 0.9156, 0.5858, 0.9573, 0.5025, 0.9573, 0.5858, 0.9156, 0.6691, 0.9156, 0.6691, 0.9573, 0.5858, 0.9573, 0.6691, 0.9156, 0.7525, 0.9156, 0.7525, 0.9573, 0.6691, 0.9573, 0.7525, 0.9156, 0.8358, 0.9156, 0.8358, 0.9573, 0.7525, 0.9573, 0.8358, 0.9156, 0.9191, 0.9156, 0.9191, 0.9573, 0.8358, 0.9573, 0.0, 0.8739, 0.08581, 0.8739, 0.08581, 0.9156, 0.0, 0.9156, 0.08581, 0.8739, 0.1691, 0.8739, 0.1691, 0.9156, 0.08581, 0.9156, 0.1691, 0.8739, 0.2525, 0.8739, 0.2525, 0.9156, 0.1691, 0.9156, 0.2525, 0.8739, 0.3358, 0.8739, 0.3358, 0.9156, 0.2525, 0.9156, 0.3358, 0.8739, 0.4191, 0.8739, 0.4191, 0.9156, 0.3358, 0.9156, 0.4191, 0.8739, 0.5025, 0.8739, 0.5025, 0.9156, 0.4191, 0.9156, 0.5025, 0.8739, 0.5858, 0.8739, 0.5858, 0.9156, 0.5025, 0.9156, 0.5858, 0.8739, 0.6691, 0.8739, 0.6691, 0.9156, 0.5858, 0.9156, 0.6691, 0.8739, 0.7525, 0.8739, 0.7525, 0.9156, 0.6691, 0.9156, 0.7525, 0.8739, 0.8358, 0.8739, 0.8358, 0.9156, 0.7525, 0.9156, 0.8358, 0.8739, 0.9191, 0.8739, 0.9191, 0.9156, 0.8358, 0.9156, 0.0, 0.8323, 0.08581, 0.8323, 0.08581, 0.8739, 0.0, 0.8739, 0.08581, 0.8323, 0.1691, 0.8323, 0.1691, 0.8739, 0.08581, 0.8739, 0.1691, 0.8323, 0.2525, 0.8323, 0.2525, 0.8739, 0.1691, 0.8739, 0.2525, 0.8323, 0.3358, 0.8323, 0.3358, 0.8739, 0.2525, 0.8739, 0.3358, 0.8323, 0.4191, 0.8323, 0.4191, 0.8739, 0.3358, 0.8739, 0.4191, 0.8323, 0.5025, 0.8323, 0.5025, 0.8739, 0.4191, 0.8739, 0.5025, 0.8323, 0.5858, 0.8323, 0.5858, 0.8739, 0.5025, 0.8739, 0.5858, 0.8323, 0.6691, 0.8323, 0.6691, 0.8739, 0.5858, 0.8739, 0.6691, 0.8323, 0.7525, 0.8323, 0.7525, 0.8739, 0.6691, 0.8739, 0.7525, 0.8323, 0.8358, 0.8323, 0.8358, 0.8739, 0.7525, 0.8739, 0.8358, 0.8323, 0.9191, 0.8323, 0.9191, 0.8739, 0.8358, 0.8739, 0.0, 0.7906, 0.08581, 0.7906, 0.08581, 0.8323, 0.0, 0.8323, 0.08581, 0.7906, 0.1691, 0.7906, 0.1691, 0.8323, 0.08581, 0.8323, 0.1691, 0.7906, 0.2525, 0.7906, 0.2525, 0.8323, 0.1691, 0.8323, 0.2525, 0.7906, 0.3358, 0.7906, 0.3358, 0.8323, 0.2525, 0.8323, 0.3358, 0.7906, 0.4191, 0.7906, 0.4191, 0.8323, 0.3358, 0.8323, 0.4191, 0.7906, 0.5025, 0.7906, 0.5025, 0.8323, 0.4191, 0.8323, 0.5025, 0.7906, 0.5858, 0.7906, 0.5858, 0.8323, 0.5025, 0.8323, 0.5858, 0.7906, 0.6691, 0.7906, 0.6691, 0.8323, 0.5858, 0.8323, 0.6691, 0.7906, 0.7525, 0.7906, 0.7525, 0.8323, 0.6691, 0.8323, 0.7525, 0.7906, 0.8358, 0.7906, 0.8358, 0.8323, 0.7525, 0.8323, 0.8358, 0.7906, 0.9191, 0.7906, 0.9191, 0.8323, 0.8358, 0.8323, 0.0, 0.7489, 0.08581, 0.7489, 0.08581, 0.7906, 0.0, 0.7906, 0.08581, 0.7489, 0.1691, 0.7489, 0.1691, 0.7906, 0.08581, 0.7906, 0.1691, 0.7489, 0.2525, 0.7489, 0.2525, 0.7906, 0.1691, 0.7906, 0.2525, 0.7489, 0.3358, 0.7489, 0.3358, 0.7906, 0.2525, 0.7906, 0.3358, 0.7489, 0.4191, 0.7489, 0.4191, 0.7906, 0.3358, 0.7906, 0.4191, 0.7489, 0.5025, 0.7489, 0.5025, 0.7906, 0.4191, 0.7906, 0.5025, 0.7489, 0.5858, 0.7489, 0.5858, 0.7906, 0.5025, 0.7906, 0.5858, 0.7489, 0.6691, 0.7489, 0.6691, 0.7906, 0.5858, 0.7906, 0.6691, 0.7489, 0.7525, 0.7489, 0.7525, 0.7906, 0.6691, 0.7906, 0.7525, 0.7489, 0.8358, 0.7489, 0.8358, 0.7906, 0.7525, 0.7906, 0.8358, 0.7489, 0.9191, 0.7489, 0.9191, 0.7906, 0.8358, 0.7906, 0.0, 0.7073, 0.08581, 0.7073, 0.08581, 0.7489, 0.0, 0.7489, 0.08581, 0.7073, 0.1691, 0.7073, 0.1691, 0.7489, 0.08581, 0.7489, 0.1691, 0.7073, 0.2525, 0.7073, 0.2525, 0.7489, 0.1691, 0.7489, 0.2525, 0.7073, 0.3358, 0.7073, 0.3358, 0.7489, 0.2525, 0.7489, 0.3358, 0.7073, 0.4191, 0.7073, 0.4191, 0.7489, 0.3358, 0.7489, 0.4191, 0.7073, 0.5025, 0.7073, 0.5025, 0.7489, 0.4191, 0.7489, 0.5025, 0.7073, 0.5858, 0.7073, 0.5858, 0.7489, 0.5025, 0.7489, 0.5858, 0.7073, 0.6691, 0.7073, 0.6691, 0.7489, 0.5858, 0.7489, 0.6691, 0.7073, 0.7525, 0.7073, 0.7525, 0.7489, 0.6691, 0.7489, 0.7525, 0.7073, 0.8358, 0.7073, 0.8358, 0.7489, 0.7525, 0.7489, 0.8358, 0.7073, 0.9191, 0.7073, 0.9191, 0.7489, 0.8358, 0.7489, 0.0, 0.6656, 0.08581, 0.6656, 0.08581, 0.7073, 0.0, 0.7073, 0.08581, 0.6656, 0.1691, 0.6656, 0.1691, 0.7073, 0.08581, 0.7073, 0.1691, 0.6656, 0.2525, 0.6656, 0.2525, 0.7073, 0.1691, 0.7073, 0.2525, 0.6656, 0.3358, 0.6656, 0.3358, 0.7073, 0.2525, 0.7073, 0.3358, 0.6656, 0.4191, 0.6656, 0.4191, 0.7073, 0.3358, 0.7073, 0.4191, 0.6656, 0.5025, 0.6656, 0.5025, 0.7073, 0.4191, 0.7073, 0.5025, 0.6656, 0.5858, 0.6656, 0.5858, 0.7073, 0.5025, 0.7073, 0.5858, 0.6656, 0.6691, 0.6656, 0.6691, 0.7073, 0.5858, 0.7073, 0.6691, 0.6656, 0.7525, 0.6656, 0.7525, 0.7073, 0.6691, 0.7073, 0.7525, 0.6656, 0.8358, 0.6656, 0.8358, 0.7073, 0.7525, 0.7073, 0.8358, 0.6656, 0.9191, 0.6656, 0.9191, 0.7073, 0.8358, 0.7073, 0.0, 0.6239, 0.08581, 0.6239, 0.08581, 0.6656, 0.0, 0.6656, 0.08581, 0.6239, 0.1691, 0.6239, 0.1691, 0.6656, 0.08581, 0.6656, 0.1691, 0.6239, 0.2525, 0.6239, 0.2525, 0.6656, 0.1691, 0.6656, 0.2525, 0.6239, 0.3358, 0.6239, 0.3358, 0.6656, 0.2525, 0.6656, 0.3358, 0.6239, 0.4191, 0.6239, 0.4191, 0.6656, 0.3358, 0.6656, 0.4191, 0.6239, 0.5025, 0.6239, 0.5025, 0.6656, 0.4191, 0.6656, 0.5025, 0.6239, 0.5858, 0.6239, 0.5858, 0.6656, 0.5025, 0.6656, 0.5858, 0.6239, 0.6691, 0.6239, 0.6691, 0.6656, 0.5858, 0.6656, 0.6691, 0.6239, 0.7525, 0.6239, 0.7525, 0.6656, 0.6691, 0.6656, 0.7525, 0.6239, 0.8358, 0.6239, 0.8358, 0.6656, 0.7525, 0.6656, 0.8358, 0.6239, 0.9191, 0.6239, 0.9191, 0.6656, 0.8358, 0.6656, 0.0, 0.5823, 0.08581, 0.5823, 0.08581, 0.6239, 0.0, 0.6239, 0.08581, 0.5823, 0.1691, 0.5823, 0.1691, 0.6239, 0.08581, 0.6239, 0.1691, 0.5823, 0.2525, 0.5823, 0.2525, 0.6239, 0.1691, 0.6239, 0.2525, 0.5823, 0.3358, 0.5823, 0.3358, 0.6239, 0.2525, 0.6239, 0.3358, 0.5823, 0.4191, 0.5823, 0.4191, 0.6239, 0.3358, 0.6239, 0.4191, 0.5823, 0.5025, 0.5823, 0.5025, 0.6239, 0.4191, 0.6239, 0.5025, 0.5823, 0.5858, 0.5823, 0.5858, 0.6239, 0.5025, 0.6239, 0.5858, 0.5823, 0.6691, 0.5823, 0.6691, 0.6239, 0.5858, 0.6239, 0.6691, 0.5823, 0.7525, 0.5823, 0.7525, 0.6239, 0.6691, 0.6239, 0.7525, 0.5823, 0.8358, 0.5823, 0.8358, 0.6239, 0.7525, 0.6239, 0.8358, 0.5823, 0.9191, 0.5823, 0.9191, 0.6239, 0.8358, 0.6239, 0.0, 0.5406, 0.08581, 0.5406, 0.08581, 0.5823, 0.0, 0.5823, 0.08581, 0.5406, 0.1691, 0.5406, 0.1691, 0.5823, 0.08581, 0.5823, 0.1691, 0.5406, 0.2525, 0.5406, 0.2525, 0.5823, 0.1691, 0.5823, 0.2525, 0.5406, 0.3358, 0.5406, 0.3358, 0.5823, 0.2525, 0.5823, 0.3358, 0.5406, 0.4191, 0.5406, 0.4191, 0.5823, 0.3358, 0.5823, 0.4191, 0.5406, 0.5025, 0.5406, 0.5025, 0.5823, 0.4191, 0.5823, 0.5025, 0.5406, 0.5858, 0.5406, 0.5858, 0.5823, 0.5025, 0.5823, 0.5858, 0.5406, 0.6691, 0.5406, 0.6691, 0.5823, 0.5858, 0.5823, 0.6691, 0.5406, 0.7525, 0.5406, 0.7525, 0.5823, 0.6691, 0.5823, 0.7525, 0.5406, 0.8358, 0.5406, 0.8358, 0.5823, 0.7525, 0.5823, 0.8358, 0.5406, 0.9191, 0.5406, 0.9191, 0.5823, 0.8358, 0.5823, 0.0, 0.4989, 0.08581, 0.4989, 0.08581, 0.5406, 0.0, 0.5406, 0.08581, 0.4989, 0.1691, 0.4989, 0.1691, 0.5406, 0.08581, 0.5406, 0.1691, 0.4989, 0.2525, 0.4989, 0.2525, 0.5406, 0.1691, 0.5406, 0.2525, 0.4989, 0.3358, 0.4989, 0.3358, 0.5406, 0.2525, 0.5406, 0.3358, 0.4989, 0.4191, 0.4989, 0.4191, 0.5406, 0.3358, 0.5406, 0.4191, 0.4989, 0.5025, 0.4989, 0.5025, 0.5406, 0.4191, 0.5406, 0.5025, 0.4989, 0.5858, 0.4989, 0.5858, 0.5406, 0.5025, 0.5406, 0.5858, 0.4989, 0.6691, 0.4989, 0.6691, 0.5406, 0.5858, 0.5406, 0.6691, 0.4989, 0.7525, 0.4989, 0.7525, 0.5406, 0.6691, 0.5406, 0.7525, 0.4989, 0.8358, 0.4989, 0.8358, 0.5406, 0.7525, 0.5406, 0.8358, 0.4989, 0.9191, 0.4989, 0.9191, 0.5406, 0.8358, 0.5406, 0.0, 0.4573, 0.08581, 0.4573, 0.08581, 0.4989, 0.0, 0.4989, 0.08581, 0.4573, 0.1691, 0.4573, 0.1691, 0.4989, 0.08581, 0.4989, 0.1691, 0.4573, 0.2525, 0.4573, 0.2525, 0.4989, 0.1691, 0.4989, 0.2525, 0.4573, 0.3358, 0.4573, 0.3358, 0.4989, 0.2525, 0.4989, 0.3358, 0.4573, 0.4191, 0.4573, 0.4191, 0.4989, 0.3358, 0.4989, 0.4191, 0.4573, 0.5025, 0.4573, 0.5025, 0.4989, 0.4191, 0.4989, 0.5025, 0.4573, 0.5858, 0.4573, 0.5858, 0.4989, 0.5025, 0.4989, 0.5858, 0.4573, 0.6691, 0.4573, 0.6691, 0.4989, 0.5858, 0.4989, 0.6691, 0.4573, 0.7525, 0.4573, 0.7525, 0.4989, 0.6691, 0.4989, 0.7525, 0.4573, 0.8358, 0.4573, 0.8358, 0.4989, 0.7525, 0.4989, 0.8358, 0.4573, 0.9191, 0.4573, 0.9191, 0.4989, 0.8358, 0.4989, 0.0, 0.4156, 0.08581, 0.4156, 0.08581, 0.4573, 0.0, 0.4573, 0.08581, 0.4156, 0.1691, 0.4156, 0.1691, 0.4573, 0.08581, 0.4573, 0.1691, 0.4156, 0.2525, 0.4156, 0.2525, 0.4573, 0.1691, 0.4573, 0.2525, 0.4156, 0.3358, 0.4156, 0.3358, 0.4573, 0.2525, 0.4573, 0.3358, 0.4156, 0.4191, 0.4156, 0.4191, 0.4573, 0.3358, 0.4573, 0.4191, 0.4156, 0.5025, 0.4156, 0.5025, 0.4573, 0.4191, 0.4573, 0.5025, 0.4156, 0.5858, 0.4156, 0.5858, 0.4573, 0.5025, 0.4573, 0.5858, 0.4156, 0.6691, 0.4156, 0.6691, 0.4573, 0.5858, 0.4573, 0.6691, 0.4156, 0.7525, 0.4156, 0.7525, 0.4573, 0.6691, 0.4573, 0.7525, 0.4156, 0.8358, 0.4156, 0.8358, 0.4573, 0.7525, 0.4573, 0.8358, 0.4156, 0.9191, 0.4156, 0.9191, 0.4573, 0.8358, 0.4573, 0.0, 0.3739, 0.08581, 0.3739, 0.08581, 0.4156, 0.0, 0.4156, 0.08581, 0.3739, 0.1691, 0.3739, 0.1691, 0.4156, 0.08581, 0.4156, 0.1691, 0.3739, 0.2525, 0.3739, 0.2525, 0.4156, 0.1691, 0.4156, 0.2525, 0.3739, 0.3358, 0.3739, 0.3358, 0.4156, 0.2525, 0.4156, 0.3358, 0.3739, 0.4191, 0.3739, 0.4191, 0.4156, 0.3358, 0.4156, 0.4191, 0.3739, 0.5025, 0.3739, 0.5025, 0.4156, 0.4191, 0.4156, 0.5025, 0.3739, 0.5858, 0.3739, 0.5858, 0.4156, 0.5025, 0.4156, 0.5858, 0.3739, 0.6691, 0.3739, 0.6691, 0.4156, 0.5858, 0.4156, 0.6691, 0.3739, 0.7525, 0.3739, 0.7525, 0.4156, 0.6691, 0.4156, 0.7525, 0.3739, 0.8358, 0.3739, 0.8358, 0.4156, 0.7525, 0.4156, 0.8358, 0.3739, 0.9191, 0.3739, 0.9191, 0.4156, 0.8358, 0.4156, 0.0, 0.3323, 0.08581, 0.3323, 0.08581, 0.3739, 0.0, 0.3739, 0.08581, 0.3323, 0.1691, 0.3323, 0.1691, 0.3739, 0.08581, 0.3739, 0.1691, 0.3323, 0.2525, 0.3323, 0.2525, 0.3739, 0.1691, 0.3739, 0.2525, 0.3323, 0.3358, 0.3323, 0.3358, 0.3739, 0.2525, 0.3739, 0.3358, 0.3323, 0.4191, 0.3323, 0.4191, 0.3739, 0.3358, 0.3739, 0.4191, 0.3323, 0.5025, 0.3323, 0.5025, 0.3739, 0.4191, 0.3739, 0.5025, 0.3323, 0.5858, 0.3323, 0.5858, 0.3739, 0.5025, 0.3739, 0.5858, 0.3323, 0.6691, 0.3323, 0.6691, 0.3739, 0.5858, 0.3739, 0.6691, 0.3323, 0.7525, 0.3323, 0.7525, 0.3739, 0.6691, 0.3739, 0.7525, 0.3323, 0.8358, 0.3323, 0.8358, 0.3739, 0.7525, 0.3739, 0.8358, 0.3323, 0.9191, 0.3323, 0.9191, 0.3739, 0.8358, 0.3739, 0.0, 0.1239, 0.08581, 0.1239, 0.08581, 0.1656, 0.0, 0.1656, 0.08581, 0.1239, 0.1691, 0.1239, 0.1691, 0.1656, 0.08581, 0.1656, 0.1691, 0.1239, 0.2525, 0.1239, 0.2525, 0.1656, 0.1691, 0.1656, 0.2525, 0.1239, 0.3358, 0.1239, 0.3358, 0.1656, 0.2525, 0.1656, 0.3358, 0.1239, 0.4191, 0.1239, 0.4191, 0.1656, 0.3358, 0.1656, 0.4191, 0.1239, 0.5025, 0.1239, 0.5025, 0.1656, 0.4191, 0.1656, 0.5025, 0.1239, 0.5858, 0.1239, 0.5858, 0.1656, 0.5025, 0.1656, 0.5858, 0.1239, 0.6691, 0.1239, 0.6691, 0.1656, 0.5858, 0.1656, 0.6691, 0.1239, 0.7525, 0.1239, 0.7525, 0.1656, 0.6691, 0.1656, 0.7525, 0.1239, 0.8358, 0.1239, 0.8358, 0.1656, 0.7525, 0.1656, 0.8358, 0.1239, 0.9191, 0.1239, 0.9191, 0.1656, 0.8358, 0.1656, 0.0, 0.08225, 0.08581, 0.08225, 0.08581, 0.1239, 0.0, 0.1239, 0.08581, 0.08225, 0.1691, 0.08225, 0.1691, 0.1239, 0.08581, 0.1239, 0.1691, 0.08225, 0.2525, 0.08225, 0.2525, 0.1239, 0.1691, 0.1239, 0.2525, 0.08225, 0.3358, 0.08225, 0.3358, 0.1239, 0.2525, 0.1239, 0.3358, 0.08225, 0.4191, 0.08225, 0.4191, 0.1239, 0.3358, 0.1239, 0.4191, 0.08225, 0.5025, 0.08225, 0.5025, 0.1239, 0.4191, 0.1239, 0.5025, 0.08225, 0.5858, 0.08225, 0.5858, 0.1239, 0.5025, 0.1239, 0.5858, 0.08225, 0.6691, 0.08225, 0.6691, 0.1239, 0.5858, 0.1239, 0.6691, 0.08225, 0.7525, 0.08225, 0.7525, 0.1239, 0.6691, 0.1239, 0.7525, 0.08225, 0.8358, 0.08225, 0.8358, 0.1239, 0.7525, 0.1239, 0.8358, 0.08225, 0.9191, 0.08225, 0.9191, 0.1239, 0.8358, 0.1239, 0.0, 0.04059, 0.08581, 0.04059, 0.08581, 0.08225, 0.0, 0.08225, 0.08581, 0.04059, 0.1691, 0.04059, 0.1691, 0.08225, 0.08581, 0.08225, 0.1691, 0.04059, 0.2525, 0.04059, 0.2525, 0.08225, 0.1691, 0.08225, 0.2525, 0.04059, 0.3358, 0.04059, 0.3358, 0.08225, 0.2525, 0.08225, 0.3358, 0.04059, 0.4191, 0.04059, 0.4191, 0.08225, 0.3358, 0.08225, 0.4191, 0.04059, 0.5025, 0.04059, 0.5025, 0.08225, 0.4191, 0.08225, 0.5025, 0.04059, 0.5858, 0.04059, 0.5858, 0.08225, 0.5025, 0.08225, 0.5858, 0.04059, 0.6691, 0.04059, 0.6691, 0.08225, 0.5858, 0.08225, 0.6691, 0.04059, 0.7525, 0.04059, 0.7525, 0.08225, 0.6691, 0.08225, 0.7525, 0.04059, 0.8358, 0.04059, 0.8358, 0.08225, 0.7525, 0.08225, 0.8358, 0.04059, 0.9191, 0.04059, 0.9191, 0.08225, 0.8358, 0.08225, 0.0, 0.0, 0.08581, 0.0, 0.08581, 0.04059, 0.0, 0.04059, 0.08581, 0.0, 0.1691, 0.0, 0.1691, 0.04059, 0.08581, 0.04059, 0.1691, 0.0, 0.2525, 0.0, 0.2525, 0.04059, 0.1691, 0.04059, 0.2525, 0.0, 0.3358, 0.0, 0.3358, 0.04059, 0.2525, 0.04059, 0.3358, 0.0, 0.4191, 0.0, 0.4191, 0.04059, 0.3358, 0.04059, 0.4191, 0.0, 0.5025, 0.0, 0.5025, 0.04059, 0.4191, 0.04059, 0.5025, 0.0, 0.5858, 0.0, 0.5858, 0.04059, 0.5025, 0.04059, 0.5858, 0.0, 0.6691, 0.0, 0.6691, 0.04059, 0.5858, 0.04059, 0.6691, 0.0, 0.7525, 0.0, 0.7525, 0.04059, 0.6691, 0.04059, 0.7525, 0.0, 0.8358, 0.0, 0.8358, 0.04059, 0.7525, 0.04059, 0.8358, 0.0, 0.9191, 0.0, 0.9191, 0.04059, 0.8358, 0.04059, 0.0, 0.9573, 0.08581, 0.9573, 0.08581, 1.0, 0.0, 1.0, 0.08581, 0.9573, 0.1691, 0.9573, 0.1691, 1.0, 0.08581, 1.0, 0.1691, 0.9573, 0.2525, 0.9573, 0.2525, 1.0, 0.1691, 1.0, 0.2525, 0.9573, 0.3358, 0.9573, 0.3358, 1.0, 0.2525, 1.0, 0.3358, 0.9573, 0.4191, 0.9573, 0.4191, 1.0, 0.3358, 1.0, 0.4191, 0.9573, 0.5025, 0.9573, 0.5025, 1.0, 0.4191, 1.0, 0.5025, 0.9573, 0.5858, 0.9573, 0.5858, 1.0, 0.5025, 1.0, 0.5858, 0.9573, 0.6691, 0.9573, 0.6691, 1.0, 0.5858, 1.0, 0.6691, 0.9573, 0.7525, 0.9573, 0.7525, 1.0, 0.6691, 1.0, 0.7525, 0.9573, 0.8358, 0.9573, 0.8358, 1.0, 0.7525, 1.0, 0.8358, 0.9573, 0.9191, 0.9573, 0.9191, 1.0, 0.8358, 1.0, 0.9191, 0.9573, 1.0, 0.9573, 1.0, 1.0, 0.9191, 1.0, 0.9191, 0.0, 1.0, 0.0, 1.0, 0.04059, 0.9191, 0.04059, 0.9191, 0.04059, 1.0, 0.04059, 1.0, 0.08225, 0.9191, 0.08225, 0.9191, 0.08225, 1.0, 0.08225, 1.0, 0.1239, 0.9191, 0.1239, 0.9191, 0.1239, 1.0, 0.1239, 1.0, 0.1656, 0.9191, 0.1656, 0.9191, 0.3323, 1.0, 0.3323, 1.0, 0.3739, 0.9191, 0.3739, 0.9191, 0.3739, 1.0, 0.3739, 1.0, 0.4156, 0.9191, 0.4156, 0.9191, 0.4156, 1.0, 0.4156, 1.0, 0.4573, 0.9191, 0.4573, 0.9191, 0.4573, 1.0, 0.4573, 1.0, 0.4989, 0.9191, 0.4989, 0.9191, 0.4989, 1.0, 0.4989, 1.0, 0.5406, 0.9191, 0.5406, 0.9191, 0.5406, 1.0, 0.5406, 1.0, 0.5823, 0.9191, 0.5823, 0.9191, 0.5823, 1.0, 0.5823, 1.0, 0.6239, 0.9191, 0.6239, 0.9191, 0.6239, 1.0, 0.6239, 1.0, 0.6656, 0.9191, 0.6656, 0.9191, 0.6656, 1.0, 0.6656, 1.0, 0.7073, 0.9191, 0.7073, 0.9191, 0.7073, 1.0, 0.7073, 1.0, 0.7489, 0.9191, 0.7489, 0.9191, 0.7489, 1.0, 0.7489, 1.0, 0.7906, 0.9191, 0.7906, 0.9191, 0.7906, 1.0, 0.7906, 1.0, 0.8323, 0.9191, 0.8323, 0.9191, 0.8323, 1.0, 0.8323, 1.0, 0.8739, 0.9191, 0.8739, 0.9191, 0.8739, 1.0, 0.8739, 1.0, 0.9156, 0.9191, 0.9156, 0.9191, 0.9156, 1.0, 0.9156, 1.0, 0.9573, 0.9191, 0.9573, 0.0, 0.9156, 0.08581, 0.9156, 0.08581, 0.9573, 0.0, 0.9573, 0.08581, 0.9156, 0.1691, 0.9156, 0.1691, 0.9573, 0.08581, 0.9573, 0.1691, 0.9156, 0.2525, 0.9156, 0.2525, 0.9573, 0.1691, 0.9573, 0.2525, 0.9156, 0.3358, 0.9156, 0.3358, 0.9573, 0.2525, 0.9573, 0.3358, 0.9156, 0.4191, 0.9156, 0.4191, 0.9573, 0.3358, 0.9573, 0.4191, 0.9156, 0.5025, 0.9156, 0.5025, 0.9573, 0.4191, 0.9573, 0.5025, 0.9156, 0.5858, 0.9156, 0.5858, 0.9573, 0.5025, 0.9573, 0.5858, 0.9156, 0.6691, 0.9156, 0.6691, 0.9573, 0.5858, 0.9573, 0.6691, 0.9156, 0.7525, 0.9156, 0.7525, 0.9573, 0.6691, 0.9573, 0.7525, 0.9156, 0.8358, 0.9156, 0.8358, 0.9573, 0.7525, 0.9573, 0.8358, 0.9156, 0.9191, 0.9156, 0.9191, 0.9573, 0.8358, 0.9573, 0.0, 0.8739, 0.08581, 0.8739, 0.08581, 0.9156, 0.0, 0.9156, 0.08581, 0.8739, 0.1691, 0.8739, 0.1691, 0.9156, 0.08581, 0.9156, 0.1691, 0.8739, 0.2525, 0.8739, 0.2525, 0.9156, 0.1691, 0.9156, 0.2525, 0.8739, 0.3358, 0.8739, 0.3358, 0.9156, 0.2525, 0.9156, 0.3358, 0.8739, 0.4191, 0.8739, 0.4191, 0.9156, 0.3358, 0.9156, 0.4191, 0.8739, 0.5025, 0.8739, 0.5025, 0.9156, 0.4191, 0.9156, 0.5025, 0.8739, 0.5858, 0.8739, 0.5858, 0.9156, 0.5025, 0.9156, 0.5858, 0.8739, 0.6691, 0.8739, 0.6691, 0.9156, 0.5858, 0.9156, 0.6691, 0.8739, 0.7525, 0.8739, 0.7525, 0.9156, 0.6691, 0.9156, 0.7525, 0.8739, 0.8358, 0.8739, 0.8358, 0.9156, 0.7525, 0.9156, 0.8358, 0.8739, 0.9191, 0.8739, 0.9191, 0.9156, 0.8358, 0.9156, 0.0, 0.8323, 0.08581, 0.8323, 0.08581, 0.8739, 0.0, 0.8739, 0.08581, 0.8323, 0.1691, 0.8323, 0.1691, 0.8739, 0.08581, 0.8739, 0.1691, 0.8323, 0.2525, 0.8323, 0.2525, 0.8739, 0.1691, 0.8739, 0.2525, 0.8323, 0.3358, 0.8323, 0.3358, 0.8739, 0.2525, 0.8739, 0.3358, 0.8323, 0.4191, 0.8323, 0.4191, 0.8739, 0.3358, 0.8739, 0.4191, 0.8323, 0.5025, 0.8323, 0.5025, 0.8739, 0.4191, 0.8739, 0.5025, 0.8323, 0.5858, 0.8323, 0.5858, 0.8739, 0.5025, 0.8739, 0.5858, 0.8323, 0.6691, 0.8323, 0.6691, 0.8739, 0.5858, 0.8739, 0.6691, 0.8323, 0.7525, 0.8323, 0.7525, 0.8739, 0.6691, 0.8739, 0.7525, 0.8323, 0.8358, 0.8323, 0.8358, 0.8739, 0.7525, 0.8739, 0.8358, 0.8323, 0.9191, 0.8323, 0.9191, 0.8739, 0.8358, 0.8739, 0.0, 0.7906, 0.08581, 0.7906, 0.08581, 0.8323, 0.0, 0.8323, 0.08581, 0.7906, 0.1691, 0.7906, 0.1691, 0.8323, 0.08581, 0.8323, 0.1691, 0.7906, 0.2525, 0.7906, 0.2525, 0.8323, 0.1691, 0.8323, 0.2525, 0.7906, 0.3358, 0.7906, 0.3358, 0.8323, 0.2525, 0.8323, 0.3358, 0.7906, 0.4191, 0.7906, 0.4191, 0.8323, 0.3358, 0.8323, 0.4191, 0.7906, 0.5025, 0.7906, 0.5025, 0.8323, 0.4191, 0.8323, 0.5025, 0.7906, 0.5858, 0.7906, 0.5858, 0.8323, 0.5025, 0.8323, 0.5858, 0.7906, 0.6691, 0.7906, 0.6691, 0.8323, 0.5858, 0.8323, 0.6691, 0.7906, 0.7525, 0.7906, 0.7525, 0.8323, 0.6691, 0.8323, 0.7525, 0.7906, 0.8358, 0.7906, 0.8358, 0.8323, 0.7525, 0.8323, 0.8358, 0.7906, 0.9191, 0.7906, 0.9191, 0.8323, 0.8358, 0.8323, 0.0, 0.7489, 0.08581, 0.7489, 0.08581, 0.7906, 0.0, 0.7906, 0.08581, 0.7489, 0.1691, 0.7489, 0.1691, 0.7906, 0.08581, 0.7906, 0.1691, 0.7489, 0.2525, 0.7489, 0.2525, 0.7906, 0.1691, 0.7906, 0.2525, 0.7489, 0.3358, 0.7489, 0.3358, 0.7906, 0.2525, 0.7906, 0.3358, 0.7489, 0.4191, 0.7489, 0.4191, 0.7906, 0.3358, 0.7906, 0.4191, 0.7489, 0.5025, 0.7489, 0.5025, 0.7906, 0.4191, 0.7906, 0.5025, 0.7489, 0.5858, 0.7489, 0.5858, 0.7906, 0.5025, 0.7906, 0.5858, 0.7489, 0.6691, 0.7489, 0.6691, 0.7906, 0.5858, 0.7906, 0.6691, 0.7489, 0.7525, 0.7489, 0.7525, 0.7906, 0.6691, 0.7906, 0.7525, 0.7489, 0.8358, 0.7489, 0.8358, 0.7906, 0.7525, 0.7906, 0.8358, 0.7489, 0.9191, 0.7489, 0.9191, 0.7906, 0.8358, 0.7906, 0.0, 0.7073, 0.08581, 0.7073, 0.08581, 0.7489, 0.0, 0.7489, 0.08581, 0.7073, 0.1691, 0.7073, 0.1691, 0.7489, 0.08581, 0.7489, 0.1691, 0.7073, 0.2525, 0.7073, 0.2525, 0.7489, 0.1691, 0.7489, 0.2525, 0.7073, 0.3358, 0.7073, 0.3358, 0.7489, 0.2525, 0.7489, 0.3358, 0.7073, 0.4191, 0.7073, 0.4191, 0.7489, 0.3358, 0.7489, 0.4191, 0.7073, 0.5025, 0.7073, 0.5025, 0.7489, 0.4191, 0.7489, 0.5025, 0.7073, 0.5858, 0.7073, 0.5858, 0.7489, 0.5025, 0.7489, 0.5858, 0.7073, 0.6691, 0.7073, 0.6691, 0.7489, 0.5858, 0.7489, 0.6691, 0.7073, 0.7525, 0.7073, 0.7525, 0.7489, 0.6691, 0.7489, 0.7525, 0.7073, 0.8358, 0.7073, 0.8358, 0.7489, 0.7525, 0.7489, 0.8358, 0.7073, 0.9191, 0.7073, 0.9191, 0.7489, 0.8358, 0.7489, 0.0, 0.6656, 0.08581, 0.6656, 0.08581, 0.7073, 0.0, 0.7073, 0.08581, 0.6656, 0.1691, 0.6656, 0.1691, 0.7073, 0.08581, 0.7073, 0.1691, 0.6656, 0.2525, 0.6656, 0.2525, 0.7073, 0.1691, 0.7073, 0.2525, 0.6656, 0.3358, 0.6656, 0.3358, 0.7073, 0.2525, 0.7073, 0.3358, 0.6656, 0.4191, 0.6656, 0.4191, 0.7073, 0.3358, 0.7073, 0.4191, 0.6656, 0.5025, 0.6656, 0.5025, 0.7073, 0.4191, 0.7073, 0.5025, 0.6656, 0.5858, 0.6656, 0.5858, 0.7073, 0.5025, 0.7073, 0.5858, 0.6656, 0.6691, 0.6656, 0.6691, 0.7073, 0.5858, 0.7073, 0.6691, 0.6656, 0.7525, 0.6656, 0.7525, 0.7073, 0.6691, 0.7073, 0.7525, 0.6656, 0.8358, 0.6656, 0.8358, 0.7073, 0.7525, 0.7073, 0.8358, 0.6656, 0.9191, 0.6656, 0.9191, 0.7073, 0.8358, 0.7073, 0.0, 0.6239, 0.08581, 0.6239, 0.08581, 0.6656, 0.0, 0.6656, 0.08581, 0.6239, 0.1691, 0.6239, 0.1691, 0.6656, 0.08581, 0.6656, 0.1691, 0.6239, 0.2525, 0.6239, 0.2525, 0.6656, 0.1691, 0.6656, 0.2525, 0.6239, 0.3358, 0.6239, 0.3358, 0.6656, 0.2525, 0.6656, 0.3358, 0.6239, 0.4191, 0.6239, 0.4191, 0.6656, 0.3358, 0.6656, 0.4191, 0.6239, 0.5025, 0.6239, 0.5025, 0.6656, 0.4191, 0.6656, 0.5025, 0.6239, 0.5858, 0.6239, 0.5858, 0.6656, 0.5025, 0.6656, 0.5858, 0.6239, 0.6691, 0.6239, 0.6691, 0.6656, 0.5858, 0.6656, 0.6691, 0.6239, 0.7525, 0.6239, 0.7525, 0.6656, 0.6691, 0.6656, 0.7525, 0.6239, 0.8358, 0.6239, 0.8358, 0.6656, 0.7525, 0.6656, 0.8358, 0.6239, 0.9191, 0.6239, 0.9191, 0.6656, 0.8358, 0.6656, 0.0, 0.5823, 0.08581, 0.5823, 0.08581, 0.6239, 0.0, 0.6239, 0.08581, 0.5823, 0.1691, 0.5823, 0.1691, 0.6239, 0.08581, 0.6239, 0.1691, 0.5823, 0.2525, 0.5823, 0.2525, 0.6239, 0.1691, 0.6239, 0.2525, 0.5823, 0.3358, 0.5823, 0.3358, 0.6239, 0.2525, 0.6239, 0.3358, 0.5823, 0.4191, 0.5823, 0.4191, 0.6239, 0.3358, 0.6239, 0.4191, 0.5823, 0.5025, 0.5823, 0.5025, 0.6239, 0.4191, 0.6239, 0.5025, 0.5823, 0.5858, 0.5823, 0.5858, 0.6239, 0.5025, 0.6239, 0.5858, 0.5823, 0.6691, 0.5823, 0.6691, 0.6239, 0.5858, 0.6239, 0.6691, 0.5823, 0.7525, 0.5823, 0.7525, 0.6239, 0.6691, 0.6239, 0.7525, 0.5823, 0.8358, 0.5823, 0.8358, 0.6239, 0.7525, 0.6239, 0.8358, 0.5823, 0.9191, 0.5823, 0.9191, 0.6239, 0.8358, 0.6239, 0.0, 0.5406, 0.08581, 0.5406, 0.08581, 0.5823, 0.0, 0.5823, 0.08581, 0.5406, 0.1691, 0.5406, 0.1691, 0.5823, 0.08581, 0.5823, 0.1691, 0.5406, 0.2525, 0.5406, 0.2525, 0.5823, 0.1691, 0.5823, 0.2525, 0.5406, 0.3358, 0.5406, 0.3358, 0.5823, 0.2525, 0.5823, 0.3358, 0.5406, 0.4191, 0.5406, 0.4191, 0.5823, 0.3358, 0.5823, 0.4191, 0.5406, 0.5025, 0.5406, 0.5025, 0.5823, 0.4191, 0.5823, 0.5025, 0.5406, 0.5858, 0.5406, 0.5858, 0.5823, 0.5025, 0.5823, 0.5858, 0.5406, 0.6691, 0.5406, 0.6691, 0.5823, 0.5858, 0.5823, 0.6691, 0.5406, 0.7525, 0.5406, 0.7525, 0.5823, 0.6691, 0.5823, 0.7525, 0.5406, 0.8358, 0.5406, 0.8358, 0.5823, 0.7525, 0.5823, 0.8358, 0.5406, 0.9191, 0.5406, 0.9191, 0.5823, 0.8358, 0.5823, 0.0, 0.4989, 0.08581, 0.4989, 0.08581, 0.5406, 0.0, 0.5406, 0.08581, 0.4989, 0.1691, 0.4989, 0.1691, 0.5406, 0.08581, 0.5406, 0.1691, 0.4989, 0.2525, 0.4989, 0.2525, 0.5406, 0.1691, 0.5406, 0.2525, 0.4989, 0.3358, 0.4989, 0.3358, 0.5406, 0.2525, 0.5406, 0.3358, 0.4989, 0.4191, 0.4989, 0.4191, 0.5406, 0.3358, 0.5406, 0.4191, 0.4989, 0.5025, 0.4989, 0.5025, 0.5406, 0.4191, 0.5406, 0.5025, 0.4989, 0.5858, 0.4989, 0.5858, 0.5406, 0.5025, 0.5406, 0.5858, 0.4989, 0.6691, 0.4989, 0.6691, 0.5406, 0.5858, 0.5406, 0.6691, 0.4989, 0.7525, 0.4989, 0.7525, 0.5406, 0.6691, 0.5406, 0.7525, 0.4989, 0.8358, 0.4989, 0.8358, 0.5406, 0.7525, 0.5406, 0.8358, 0.4989, 0.9191, 0.4989, 0.9191, 0.5406, 0.8358, 0.5406, 0.0, 0.4573, 0.08581, 0.4573, 0.08581, 0.4989, 0.0, 0.4989, 0.08581, 0.4573, 0.1691, 0.4573, 0.1691, 0.4989, 0.08581, 0.4989, 0.1691, 0.4573, 0.2525, 0.4573, 0.2525, 0.4989, 0.1691, 0.4989, 0.2525, 0.4573, 0.3358, 0.4573, 0.3358, 0.4989, 0.2525, 0.4989, 0.3358, 0.4573, 0.4191, 0.4573, 0.4191, 0.4989, 0.3358, 0.4989, 0.4191, 0.4573, 0.5025, 0.4573, 0.5025, 0.4989, 0.4191, 0.4989, 0.5025, 0.4573, 0.5858, 0.4573, 0.5858, 0.4989, 0.5025, 0.4989, 0.5858, 0.4573, 0.6691, 0.4573, 0.6691, 0.4989, 0.5858, 0.4989, 0.6691, 0.4573, 0.7525, 0.4573, 0.7525, 0.4989, 0.6691, 0.4989, 0.7525, 0.4573, 0.8358, 0.4573, 0.8358, 0.4989, 0.7525, 0.4989, 0.8358, 0.4573, 0.9191, 0.4573, 0.9191, 0.4989, 0.8358, 0.4989, 0.0, 0.4156, 0.08581, 0.4156, 0.08581, 0.4573, 0.0, 0.4573, 0.08581, 0.4156, 0.1691, 0.4156, 0.1691, 0.4573, 0.08581, 0.4573, 0.1691, 0.4156, 0.2525, 0.4156, 0.2525, 0.4573, 0.1691, 0.4573, 0.2525, 0.4156, 0.3358, 0.4156, 0.3358, 0.4573, 0.2525, 0.4573, 0.3358, 0.4156, 0.4191, 0.4156, 0.4191, 0.4573, 0.3358, 0.4573, 0.4191, 0.4156, 0.5025, 0.4156, 0.5025, 0.4573, 0.4191, 0.4573, 0.5025, 0.4156, 0.5858, 0.4156, 0.5858, 0.4573, 0.5025, 0.4573, 0.5858, 0.4156, 0.6691, 0.4156, 0.6691, 0.4573, 0.5858, 0.4573, 0.6691, 0.4156, 0.7525, 0.4156, 0.7525, 0.4573, 0.6691, 0.4573, 0.7525, 0.4156, 0.8358, 0.4156, 0.8358, 0.4573, 0.7525, 0.4573, 0.8358, 0.4156, 0.9191, 0.4156, 0.9191, 0.4573, 0.8358, 0.4573, 0.0, 0.3739, 0.08581, 0.3739, 0.08581, 0.4156, 0.0, 0.4156, 0.08581, 0.3739, 0.1691, 0.3739, 0.1691, 0.4156, 0.08581, 0.4156, 0.1691, 0.3739, 0.2525, 0.3739, 0.2525, 0.4156, 0.1691, 0.4156, 0.2525, 0.3739, 0.3358, 0.3739, 0.3358, 0.4156, 0.2525, 0.4156, 0.3358, 0.3739, 0.4191, 0.3739, 0.4191, 0.4156, 0.3358, 0.4156, 0.4191, 0.3739, 0.5025, 0.3739, 0.5025, 0.4156, 0.4191, 0.4156, 0.5025, 0.3739, 0.5858, 0.3739, 0.5858, 0.4156, 0.5025, 0.4156, 0.5858, 0.3739, 0.6691, 0.3739, 0.6691, 0.4156, 0.5858, 0.4156, 0.6691, 0.3739, 0.7525, 0.3739, 0.7525, 0.4156, 0.6691, 0.4156, 0.7525, 0.3739, 0.8358, 0.3739, 0.8358, 0.4156, 0.7525, 0.4156, 0.8358, 0.3739, 0.9191, 0.3739, 0.9191, 0.4156, 0.8358, 0.4156, 0.0, 0.3323, 0.08581, 0.3323, 0.08581, 0.3739, 0.0, 0.3739, 0.08581, 0.3323, 0.1691, 0.3323, 0.1691, 0.3739, 0.08581, 0.3739, 0.1691, 0.3323, 0.2525, 0.3323, 0.2525, 0.3739, 0.1691, 0.3739, 0.2525, 0.3323, 0.3358, 0.3323, 0.3358, 0.3739, 0.2525, 0.3739, 0.3358, 0.3323, 0.4191, 0.3323, 0.4191, 0.3739, 0.3358, 0.3739, 0.4191, 0.3323, 0.5025, 0.3323, 0.5025, 0.3739, 0.4191, 0.3739, 0.5025, 0.3323, 0.5858, 0.3323, 0.5858, 0.3739, 0.5025, 0.3739, 0.5858, 0.3323, 0.6691, 0.3323, 0.6691, 0.3739, 0.5858, 0.3739, 0.6691, 0.3323, 0.7525, 0.3323, 0.7525, 0.3739, 0.6691, 0.3739, 0.7525, 0.3323, 0.8358, 0.3323, 0.8358, 0.3739, 0.7525, 0.3739, 0.8358, 0.3323, 0.9191, 0.3323, 0.9191, 0.3739, 0.8358, 0.3739, 0.0, 0.1239, 0.08581, 0.1239, 0.08581, 0.1656, 0.0, 0.1656, 0.08581, 0.1239, 0.1691, 0.1239, 0.1691, 0.1656, 0.08581, 0.1656, 0.1691, 0.1239, 0.2525, 0.1239, 0.2525, 0.1656, 0.1691, 0.1656, 0.2525, 0.1239, 0.3358, 0.1239, 0.3358, 0.1656, 0.2525, 0.1656, 0.3358, 0.1239, 0.4191, 0.1239, 0.4191, 0.1656, 0.3358, 0.1656, 0.4191, 0.1239, 0.5025, 0.1239, 0.5025, 0.1656, 0.4191, 0.1656, 0.5025, 0.1239, 0.5858, 0.1239, 0.5858, 0.1656, 0.5025, 0.1656, 0.5858, 0.1239, 0.6691, 0.1239, 0.6691, 0.1656, 0.5858, 0.1656, 0.6691, 0.1239, 0.7525, 0.1239, 0.7525, 0.1656, 0.6691, 0.1656, 0.7525, 0.1239, 0.8358, 0.1239, 0.8358, 0.1656, 0.7525, 0.1656, 0.8358, 0.1239, 0.9191, 0.1239, 0.9191, 0.1656, 0.8358, 0.1656, 0.0, 0.08225, 0.08581, 0.08225, 0.08581, 0.1239, 0.0, 0.1239, 0.08581, 0.08225, 0.1691, 0.08225, 0.1691, 0.1239, 0.08581, 0.1239, 0.1691, 0.08225, 0.2525, 0.08225, 0.2525, 0.1239, 0.1691, 0.1239, 0.2525, 0.08225, 0.3358, 0.08225, 0.3358, 0.1239, 0.2525, 0.1239, 0.3358, 0.08225, 0.4191, 0.08225, 0.4191, 0.1239, 0.3358, 0.1239, 0.4191, 0.08225, 0.5025, 0.08225, 0.5025, 0.1239, 0.4191, 0.1239, 0.5025, 0.08225, 0.5858, 0.08225, 0.5858, 0.1239, 0.5025, 0.1239, 0.5858, 0.08225, 0.6691, 0.08225, 0.6691, 0.1239, 0.5858, 0.1239, 0.6691, 0.08225, 0.7525, 0.08225, 0.7525, 0.1239, 0.6691, 0.1239, 0.7525, 0.08225, 0.8358, 0.08225, 0.8358, 0.1239, 0.7525, 0.1239, 0.8358, 0.08225, 0.9191, 0.08225, 0.9191, 0.1239, 0.8358, 0.1239, 0.0, 0.04059, 0.08581, 0.04059, 0.08581, 0.08225, 0.0, 0.08225, 0.08581, 0.04059, 0.1691, 0.04059, 0.1691, 0.08225, 0.08581, 0.08225, 0.1691, 0.04059, 0.2525, 0.04059, 0.2525, 0.08225, 0.1691, 0.08225, 0.2525, 0.04059, 0.3358, 0.04059, 0.3358, 0.08225, 0.2525, 0.08225, 0.3358, 0.04059, 0.4191, 0.04059, 0.4191, 0.08225, 0.3358, 0.08225, 0.4191, 0.04059, 0.5025, 0.04059, 0.5025, 0.08225, 0.4191, 0.08225, 0.5025, 0.04059, 0.5858, 0.04059, 0.5858, 0.08225, 0.5025, 0.08225, 0.5858, 0.04059, 0.6691, 0.04059, 0.6691, 0.08225, 0.5858, 0.08225, 0.6691, 0.04059, 0.7525, 0.04059, 0.7525, 0.08225, 0.6691, 0.08225, 0.7525, 0.04059, 0.8358, 0.04059, 0.8358, 0.08225, 0.7525, 0.08225, 0.8358, 0.04059, 0.9191, 0.04059, 0.9191, 0.08225, 0.8358, 0.08225, 0.0, 0.0, 0.08581, 0.0, 0.08581, 0.04059, 0.0, 0.04059, 0.08581, 0.0, 0.1691, 0.0, 0.1691, 0.04059, 0.08581, 0.04059, 0.1691, 0.0, 0.2525, 0.0, 0.2525, 0.04059, 0.1691, 0.04059, 0.2525, 0.0, 0.3358, 0.0, 0.3358, 0.04059, 0.2525, 0.04059, 0.3358, 0.0, 0.4191, 0.0, 0.4191, 0.04059, 0.3358, 0.04059, 0.4191, 0.0, 0.5025, 0.0, 0.5025, 0.04059, 0.4191, 0.04059, 0.5025, 0.0, 0.5858, 0.0, 0.5858, 0.04059, 0.5025, 0.04059, 0.5858, 0.0, 0.6691, 0.0, 0.6691, 0.04059, 0.5858, 0.04059, 0.6691, 0.0, 0.7525, 0.0, 0.7525, 0.04059, 0.6691, 0.04059, 0.7525, 0.0, 0.8358, 0.0, 0.8358, 0.04059, 0.7525, 0.04059, 0.8358, 0.0, 0.9191, 0.0, 0.9191, 0.04059, 0.8358, 0.04059, 0.0, 0.9573, 0.08581, 0.9573, 0.08581, 1.0, 0.0, 1.0, 0.08581, 0.9573, 0.1691, 0.9573, 0.1691, 1.0, 0.08581, 1.0, 0.1691, 0.9573, 0.2525, 0.9573, 0.2525, 1.0, 0.1691, 1.0, 0.2525, 0.9573, 0.3358, 0.9573, 0.3358, 1.0, 0.2525, 1.0, 0.3358, 0.9573, 0.4191, 0.9573, 0.4191, 1.0, 0.3358, 1.0, 0.4191, 0.9573, 0.5025, 0.9573, 0.5025, 1.0, 0.4191, 1.0, 0.5025, 0.9573, 0.5858, 0.9573, 0.5858, 1.0, 0.5025, 1.0, 0.5858, 0.9573, 0.6691, 0.9573, 0.6691, 1.0, 0.5858, 1.0, 0.6691, 0.9573, 0.7525, 0.9573, 0.7525, 1.0, 0.6691, 1.0, 0.7525, 0.9573, 0.8358, 0.9573, 0.8358, 1.0, 0.7525, 1.0, 0.8358, 0.9573, 0.9191, 0.9573, 0.9191, 1.0, 0.8358, 1.0])
me_ground.materials.append(mat_sand)
me_ground.materials.append(mat_grass)
me_ground.use_remesh_fix_poles = True
me_ground.use_remesh_preserve_attributes = False
me_ground.use_mirror_vertex_groups = False
me_ground.update()
me_path = bpy.data.meshes.new('Path')
me_path.from_pydata([(0.0, 7.205, -0.1597), (0.0, 7.035, -0.04843), (0.0, 4.978, -0.04843), (0.0, 2.922, -0.04843), (0.0, 2.753, -0.1765), (9.191, 2.753, -0.1765), (8.358, 2.753, -0.1765), (7.525, 2.753, -0.1765), (6.691, 2.753, -0.1765), (5.858, 2.753, -0.1765), (5.025, 2.753, -0.1765), (4.191, 2.753, -0.1765), (3.358, 2.753, -0.1765), (2.525, 2.753, -0.1765), (1.691, 2.753, -0.1765), (0.8581, 2.753, -0.1765), (9.191, 2.922, -0.04843), (8.358, 2.922, -0.04843), (7.525, 2.922, -0.04843), (6.691, 2.922, -0.04843), (5.858, 2.922, -0.04843), (5.025, 2.922, -0.04843), (4.191, 2.922, -0.04843), (3.358, 2.922, -0.04843), (2.525, 2.922, -0.04843), (1.691, 2.922, -0.04843), (0.8581, 2.922, -0.04843), (9.191, 4.978, -0.04843), (8.358, 4.978, -0.04843), (7.525, 4.978, -0.04843), (6.691, 4.978, -0.04843), (5.858, 4.978, -0.04843), (5.025, 4.978, -0.04843), (4.191, 4.978, -0.04843), (3.358, 4.978, -0.04843), (2.525, 4.978, -0.04843), (1.691, 4.978, -0.04843), (0.8581, 4.978, -0.04843), (9.191, 7.035, -0.04843), (8.358, 7.035, -0.04843), (7.525, 7.035, -0.04843), (6.691, 7.035, -0.04843), (5.858, 7.035, -0.04843), (5.025, 7.035, -0.04843), (4.191, 7.035, -0.04843), (3.358, 7.035, -0.04843), (2.525, 7.035, -0.04843), (1.691, 7.035, -0.04843), (0.8581, 7.035, -0.04843), (9.191, 7.204, -0.1765), (8.358, 7.204, -0.1761), (7.525, 7.207, -0.1333), (6.691, 7.207, -0.1333), (5.858, 7.204, -0.1761), (5.025, 7.204, -0.1765), (4.191, 7.204, -0.1765), (3.358, 7.204, -0.1765), (2.525, 7.204, -0.1765), (1.691, 7.205, -0.17), (0.8581, 7.205, -0.1597), (10.0, 7.204, -0.1765), (10.0, 7.035, -0.04843), (10.0, 4.978, -0.04843), (10.0, 2.922, -0.04843), (10.0, 2.753, -0.1765), (20.0, 2.753, -0.1765), (20.0, 2.922, -0.04843), (20.0, 4.978, -0.04843), (20.0, 7.035, -0.04843), (20.0, 7.205, -0.1597), (19.19, 2.753, -0.1765), (18.36, 2.753, -0.1765), (17.52, 2.753, -0.1765), (16.69, 2.753, -0.1765), (15.86, 2.753, -0.1765), (15.02, 2.753, -0.1765), (14.19, 2.753, -0.1765), (13.36, 2.753, -0.1765), (12.52, 2.753, -0.1765), (11.69, 2.753, -0.1765), (10.86, 2.753, -0.1765), (19.19, 2.922, -0.04843), (18.36, 2.922, -0.04843), (17.52, 2.922, -0.04843), (16.69, 2.922, -0.04843), (15.86, 2.922, -0.04843), (15.02, 2.922, -0.04843), (14.19, 2.922, -0.04843), (13.36, 2.922, -0.04843), (12.52, 2.922, -0.04843), (11.69, 2.922, -0.04843), (10.86, 2.922, -0.04843), (19.19, 4.978, -0.04843), (18.36, 4.978, -0.04843), (17.52, 4.978, -0.04843), (16.69, 4.978, -0.04843), (15.86, 4.978, -0.04843), (15.02, 4.978, -0.04843), (14.19, 4.978, -0.04843), (13.36, 4.978, -0.04843), (12.52, 4.978, -0.04843), (11.69, 4.978, -0.04843), (10.86, 4.978, -0.04843), (19.19, 7.035, -0.04843), (18.36, 7.035, -0.04843), (17.52, 7.035, -0.04843), (16.69, 7.035, -0.04843), (15.86, 7.035, -0.04843), (15.02, 7.035, -0.04843), (14.19, 7.035, -0.04843), (13.36, 7.035, -0.04843), (12.52, 7.035, -0.04843), (11.69, 7.035, -0.04843), (10.86, 7.035, -0.04843), (19.19, 7.205, -0.1597), (18.36, 7.205, -0.17), (17.52, 7.204, -0.1765), (16.69, 7.204, -0.1765), (15.86, 7.204, -0.1765), (15.02, 7.204, -0.1765), (14.19, 7.204, -0.1765), (13.36, 7.204, -0.1765), (12.52, 7.204, -0.1765), (11.69, 7.204, -0.1765), (10.86, 7.204, -0.1765)], [], [(5, 64, 63, 16), (16, 63, 62, 27), (27, 62, 61, 38), (38, 61, 60, 49), (1, 48, 59, 0), (48, 47, 58, 59), (47, 46, 57, 58), (46, 45, 56, 57), (45, 44, 55, 56), (44, 43, 54, 55), (43, 42, 53, 54), (42, 41, 52, 53), (41, 40, 51, 52), (40, 39, 50, 51), (39, 38, 49, 50), (2, 37, 48, 1), (37, 36, 47, 48), (36, 35, 46, 47), (35, 34, 45, 46), (34, 33, 44, 45), (33, 32, 43, 44), (32, 31, 42, 43), (31, 30, 41, 42), (30, 29, 40, 41), (29, 28, 39, 40), (28, 27, 38, 39), (3, 26, 37, 2), (26, 25, 36, 37), (25, 24, 35, 36), (24, 23, 34, 35), (23, 22, 33, 34), (22, 21, 32, 33), (21, 20, 31, 32), (20, 19, 30, 31), (19, 18, 29, 30), (18, 17, 28, 29), (17, 16, 27, 28), (4, 15, 26, 3), (15, 14, 25, 26), (14, 13, 24, 25), (13, 12, 23, 24), (12, 11, 22, 23), (11, 10, 21, 22), (10, 9, 20, 21), (9, 8, 19, 20), (8, 7, 18, 19), (7, 6, 17, 18), (6, 5, 16, 17), (70, 65, 66, 81), (81, 66, 67, 92), (92, 67, 68, 103), (103, 68, 69, 114), (61, 113, 124, 60), (113, 112, 123, 124), (112, 111, 122, 123), (111, 110, 121, 122), (110, 109, 120, 121), (109, 108, 119, 120), (108, 107, 118, 119), (107, 106, 117, 118), (106, 105, 116, 117), (105, 104, 115, 116), (104, 103, 114, 115), (62, 102, 113, 61), (102, 101, 112, 113), (101, 100, 111, 112), (100, 99, 110, 111), (99, 98, 109, 110), (98, 97, 108, 109), (97, 96, 107, 108), (96, 95, 106, 107), (95, 94, 105, 106), (94, 93, 104, 105), (93, 92, 103, 104), (63, 91, 102, 62), (91, 90, 101, 102), (90, 89, 100, 101), (89, 88, 99, 100), (88, 87, 98, 99), (87, 86, 97, 98), (86, 85, 96, 97), (85, 84, 95, 96), (84, 83, 94, 95), (83, 82, 93, 94), (82, 81, 92, 93), (64, 80, 91, 63), (80, 79, 90, 91), (79, 78, 89, 90), (78, 77, 88, 89), (77, 76, 87, 88), (76, 75, 86, 87), (75, 74, 85, 86), (74, 73, 84, 85), (73, 72, 83, 84), (72, 71, 82, 83), (71, 70, 81, 82)])
_uv = me_path.uv_layers.new(name='UVMap')
_uv.uv.foreach_set('vector', [0.9995, -30.41, 0.9995, -36.32, 0.9752, -36.32, 0.9752, -30.41, 0.9752, -30.41, 0.9752, -36.32, 0.5, -36.32, 0.5, -30.41, 0.5, -30.41, 0.5, -36.32, 0.02685, -36.32, 0.02685, -30.41, 0.02685, -30.41, 0.02685, -36.32, 0.0004451, -36.32, 0.0004451, -30.41, 0.02685, 36.82, 0.02685, 30.54, 0.000468, 30.54, 0.000468, 36.82, 0.02685, 30.54, 0.02685, 24.45, 0.000468, 24.45, 0.000468, 30.54, 0.02685, 24.45, 0.02685, 18.35, 0.000468, 18.35, 0.000468, 24.45, 0.02685, 18.35, 0.02685, 12.26, 0.000468, 12.26, 0.000468, 18.35, 0.02685, 12.26, 0.02685, 6.163, 0.000468, 6.163, 0.000468, 12.26, 0.02685, 6.163, 0.02685, 0.06758, 0.000468, 0.06758, 0.000468, 6.163, 0.02685, 0.06758, 0.02685, -6.028, 0.000468, -6.028, 0.000468, 0.06758, 0.02685, -6.028, 0.02685, -12.12, 0.0004451, -12.12, 0.000468, -6.028, 0.02685, -12.12, 0.02685, -18.22, 0.0004451, -18.22, 0.0004451, -12.12, 0.02685, -18.22, 0.02685, -24.31, 0.0004451, -24.31, 0.0004451, -18.22, 0.02685, -24.31, 0.02685, -30.41, 0.0004451, -30.41, 0.0004451, -24.31, 0.5, 36.82, 0.5, 30.54, 0.02685, 30.54, 0.02685, 36.82, 0.5, 30.54, 0.5, 24.45, 0.02685, 24.45, 0.02685, 30.54, 0.5, 24.45, 0.5, 18.35, 0.02685, 18.35, 0.02685, 24.45, 0.5, 18.35, 0.5, 12.26, 0.02685, 12.26, 0.02685, 18.35, 0.5, 12.26, 0.5, 6.163, 0.02685, 6.163, 0.02685, 12.26, 0.5, 6.163, 0.5, 0.06758, 0.02685, 0.06758, 0.02685, 6.163, 0.5, 0.06758, 0.5, -6.028, 0.02685, -6.028, 0.02685, 0.06758, 0.5, -6.028, 0.5, -12.12, 0.02685, -12.12, 0.02685, -6.028, 0.5, -12.12, 0.5, -18.22, 0.02685, -18.22, 0.02685, -12.12, 0.5, -18.22, 0.5, -24.31, 0.02685, -24.31, 0.02685, -18.22, 0.5, -24.31, 0.5, -30.41, 0.02685, -30.41, 0.02685, -24.31, 0.9753, 36.82, 0.9753, 30.54, 0.5, 30.54, 0.5, 36.82, 0.9753, 30.54, 0.9753, 24.45, 0.5, 24.45, 0.5, 30.54, 0.9753, 24.45, 0.9753, 18.35, 0.5, 18.35, 0.5, 24.45, 0.9753, 18.35, 0.9753, 12.26, 0.5, 12.26, 0.5, 18.35, 0.9753, 12.26, 0.9753, 6.163, 0.5, 6.163, 0.5, 12.26, 0.9753, 6.163, 0.9753, 0.06758, 0.5, 0.06758, 0.5, 6.163, 0.9753, 0.06758, 0.9753, -6.028, 0.5, -6.028, 0.5, 0.06758, 0.9753, -6.028, 0.9752, -12.12, 0.5, -12.12, 0.5, -6.028, 0.9752, -12.12, 0.9752, -18.22, 0.5, -18.22, 0.5, -12.12, 0.9752, -18.22, 0.9752, -24.31, 0.5, -24.31, 0.5, -18.22, 0.9752, -24.31, 0.9752, -30.41, 0.5, -30.41, 0.5, -24.31, 0.9996, 36.82, 0.9996, 30.54, 0.9753, 30.54, 0.9753, 36.82, 0.9996, 30.54, 0.9996, 24.45, 0.9753, 24.45, 0.9753, 30.54, 0.9996, 24.45, 0.9996, 18.35, 0.9753, 18.35, 0.9753, 24.45, 0.9996, 18.35, 0.9996, 12.26, 0.9753, 12.26, 0.9753, 18.35, 0.9996, 12.26, 0.9995, 6.163, 0.9753, 6.163, 0.9753, 12.26, 0.9995, 6.163, 0.9995, 0.06758, 0.9753, 0.06758, 0.9753, 6.163, 0.9995, 0.06758, 0.9995, -6.028, 0.9753, -6.028, 0.9753, 0.06758, 0.9995, -6.028, 0.9995, -12.12, 0.9752, -12.12, 0.9753, -6.028, 0.9995, -12.12, 0.9995, -18.22, 0.9752, -18.22, 0.9752, -12.12, 0.9995, -18.22, 0.9995, -24.31, 0.9752, -24.31, 0.9752, -18.22, 0.9995, -24.31, 0.9995, -30.41, 0.9752, -30.41, 0.9752, -24.31, 0.9995, -30.41, 0.9995, -36.32, 0.9752, -36.32, 0.9752, -30.41, 0.9752, -30.41, 0.9752, -36.32, 0.5, -36.32, 0.5, -30.41, 0.5, -30.41, 0.5, -36.32, 0.02685, -36.32, 0.02685, -30.41, 0.02685, -30.41, 0.02685, -36.32, 0.0004451, -36.32, 0.0004451, -30.41, 0.02685, 36.82, 0.02685, 30.54, 0.000468, 30.54, 0.000468, 36.82, 0.02685, 30.54, 0.02685, 24.45, 0.000468, 24.45, 0.000468, 30.54, 0.02685, 24.45, 0.02685, 18.35, 0.000468, 18.35, 0.000468, 24.45, 0.02685, 18.35, 0.02685, 12.26, 0.000468, 12.26, 0.000468, 18.35, 0.02685, 12.26, 0.02685, 6.163, 0.000468, 6.163, 0.000468, 12.26, 0.02685, 6.163, 0.02685, 0.06758, 0.000468, 0.06758, 0.000468, 6.163, 0.02685, 0.06758, 0.02685, -6.028, 0.000468, -6.028, 0.000468, 0.06758, 0.02685, -6.028, 0.02685, -12.12, 0.0004451, -12.12, 0.000468, -6.028, 0.02685, -12.12, 0.02685, -18.22, 0.0004451, -18.22, 0.0004451, -12.12, 0.02685, -18.22, 0.02685, -24.31, 0.0004451, -24.31, 0.0004451, -18.22, 0.02685, -24.31, 0.02685, -30.41, 0.0004451, -30.41, 0.0004451, -24.31, 0.5, 36.82, 0.5, 30.54, 0.02685, 30.54, 0.02685, 36.82, 0.5, 30.54, 0.5, 24.45, 0.02685, 24.45, 0.02685, 30.54, 0.5, 24.45, 0.5, 18.35, 0.02685, 18.35, 0.02685, 24.45, 0.5, 18.35, 0.5, 12.26, 0.02685, 12.26, 0.02685, 18.35, 0.5, 12.26, 0.5, 6.163, 0.02685, 6.163, 0.02685, 12.26, 0.5, 6.163, 0.5, 0.06758, 0.02685, 0.06758, 0.02685, 6.163, 0.5, 0.06758, 0.5, -6.028, 0.02685, -6.028, 0.02685, 0.06758, 0.5, -6.028, 0.5, -12.12, 0.02685, -12.12, 0.02685, -6.028, 0.5, -12.12, 0.5, -18.22, 0.02685, -18.22, 0.02685, -12.12, 0.5, -18.22, 0.5, -24.31, 0.02685, -24.31, 0.02685, -18.22, 0.5, -24.31, 0.5, -30.41, 0.02685, -30.41, 0.02685, -24.31, 0.9753, 36.82, 0.9753, 30.54, 0.5, 30.54, 0.5, 36.82, 0.9753, 30.54, 0.9753, 24.45, 0.5, 24.45, 0.5, 30.54, 0.9753, 24.45, 0.9753, 18.35, 0.5, 18.35, 0.5, 24.45, 0.9753, 18.35, 0.9753, 12.26, 0.5, 12.26, 0.5, 18.35, 0.9753, 12.26, 0.9753, 6.163, 0.5, 6.163, 0.5, 12.26, 0.9753, 6.163, 0.9753, 0.06758, 0.5, 0.06758, 0.5, 6.163, 0.9753, 0.06758, 0.9753, -6.028, 0.5, -6.028, 0.5, 0.06758, 0.9753, -6.028, 0.9752, -12.12, 0.5, -12.12, 0.5, -6.028, 0.9752, -12.12, 0.9752, -18.22, 0.5, -18.22, 0.5, -12.12, 0.9752, -18.22, 0.9752, -24.31, 0.5, -24.31, 0.5, -18.22, 0.9752, -24.31, 0.9752, -30.41, 0.5, -30.41, 0.5, -24.31, 0.9996, 36.82, 0.9996, 30.54, 0.9753, 30.54, 0.9753, 36.82, 0.9996, 30.54, 0.9996, 24.45, 0.9753, 24.45, 0.9753, 30.54, 0.9996, 24.45, 0.9996, 18.35, 0.9753, 18.35, 0.9753, 24.45, 0.9996, 18.35, 0.9996, 12.26, 0.9753, 12.26, 0.9753, 18.35, 0.9996, 12.26, 0.9995, 6.163, 0.9753, 6.163, 0.9753, 12.26, 0.9995, 6.163, 0.9995, 0.06758, 0.9753, 0.06758, 0.9753, 6.163, 0.9995, 0.06758, 0.9995, -6.028, 0.9753, -6.028, 0.9753, 0.06758, 0.9995, -6.028, 0.9995, -12.12, 0.9752, -12.12, 0.9753, -6.028, 0.9995, -12.12, 0.9995, -18.22, 0.9752, -18.22, 0.9752, -12.12, 0.9995, -18.22, 0.9995, -24.31, 0.9752, -24.31, 0.9752, -18.22, 0.9995, -24.31, 0.9995, -30.41, 0.9752, -30.41, 0.9752, -24.31])
me_path.materials.append(mat_sand)
me_path.materials.append(mat_grass)
me_path.use_remesh_fix_poles = True
me_path.use_remesh_preserve_attributes = False
me_path.use_mirror_vertex_groups = False
me_path.update()

# ---- objects
ob_ground = bpy.data.objects.new('Ground', me_ground)
ob_path = bpy.data.objects.new('Path', me_path)

# ---- transforms, parenting, visibility, modifiers, constraints
ob_ground.location = (0.0, 0.0, 0.0)
ob_ground.lineart.crease_threshold = 0.0
ob_path.location = (0.0, 0.0, 0.0)
ob_path.lineart.crease_threshold = 0.0

# ---- collection membership
scene.collection.objects.link(ob_ground)
scene.collection.objects.link(ob_path)

# ---- scene / render settings (as saved in the file)
scene.frame_start = 1; scene.frame_end = 250; scene.frame_set(0)
scene.render.engine = 'BLENDER_EEVEE_NEXT'
scene.cycles.use_denoising = False
scene.cycles.samples = 128
scene.cycles.sampling_pattern = 'TABULATED_SOBOL'
scene.cycles.use_adaptive_sampling = False
scene.cycles.use_light_tree = False
scene.view_settings.view_transform = 'Filmic'
bpy.context.view_layer.update()

# ---- added for rendering (the .blend has no active camera and no usable light): camera, sun
cam_auto = bpy.data.cameras.new('AutoCamera')
cam_auto.lens = 50.0
cam_auto.sensor_width = 36.0
cam_auto.clip_end = 1000.0
ob_auto_camera = bpy.data.objects.new('AutoCamera', cam_auto)
scene.collection.objects.link(ob_auto_camera)
ob_auto_camera.location = (36.2917, -21.55, 22.2262)
ob_auto_camera.rotation_euler = (1.09748, -7.21219e-08, 0.694738)
scene.camera = ob_auto_camera
light_auto_sun = bpy.data.lights.new('AutoSun', 'SUN')
light_auto_sun.energy = 3.0
light_auto_sun.angle = 0.0523599
ob_auto_sun = bpy.data.objects.new('AutoSun', light_auto_sun)
scene.collection.objects.link(ob_auto_sun)
ob_auto_sun.rotation_euler = (0.872665, 0.174533, 0.523599)
bpy.context.view_layer.update()
